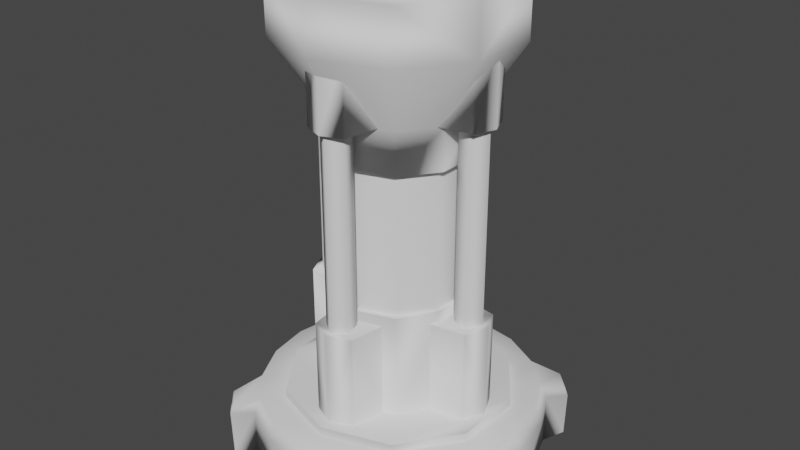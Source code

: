 # Source: Frontiers_Assets_6.blend  (saved by Blender 3.6.13; exported with 4.5.12 LTS)
import bpy
from mathutils import Matrix  # noqa: F401  (used for matrix-valued properties, if any)

bpy.ops.wm.read_factory_settings(use_empty=True)
scene = bpy.context.scene
scene.name = 'Scene'

# ---- collections
col_collection = bpy.data.collections.new('Collection'); scene.collection.children.link(col_collection)
col_mesh_collection = bpy.data.collections.new('Mesh Collection'); scene.collection.children.link(col_mesh_collection)
col_mesh_collection_001 = bpy.data.collections.new('Mesh Collection.001'); scene.collection.children.link(col_mesh_collection_001)

# ---- materials (node trees are filled in below, after node groups)
mat_cmnisl_obj_weightswitcha_body02 = bpy.data.materials.new('cmnisl_obj_weightswitchA_body02')
mat_cmnisl_obj_weightswitcha_body02.use_transparent_shadow = False
mat_cmnisl_obj_weightswitcha_body01 = bpy.data.materials.new('cmnisl_obj_weightswitchA_body01')
mat_cmnisl_obj_weightswitcha_body01.use_transparent_shadow = False

# ---- material node trees

# ---- world
world_world = bpy.data.worlds.new('World'); scene.world = world_world
world_world.use_nodes = True; world_world.node_tree.nodes.clear()
_N = world_world.node_tree.nodes; _L = world_world.node_tree.links
n0 = _N.new('ShaderNodeOutputWorld'); n0.name = 'World Output'; n0.location = (300, 300)
n1 = _N.new('ShaderNodeBackground'); n1.name = 'Background'; n1.location = (10, 300)
n1.inputs[0].default_value = (0.05088, 0.05088, 0.05088, 1.0)
_L.new(n1.outputs[0], n0.inputs[0])
n0.is_active_output = True
world_world.color = (0.05088, 0.05088, 0.05088)
world_world.use_sun_shadow = False
world_world.sun_shadow_jitter_overblur = 0.0

# ---- meshes
me_mesh_001 = bpy.data.meshes.new('Mesh.001')
me_mesh_001.from_pydata([(-0.2936, 0.1619, -0.9035), (-1.288e-07, 0.1619, -0.95), (-0.9035, 0.1619, -0.2936), (-0.95, 0.1619, 1.288e-07), (-1.0, 0.06593, 1.468e-07), (-0.809, -0.3, -0.5878), (-0.8683, -0.3, -0.7545), (-0.9511, 0.06593, -0.309), (-0.309, 0.06593, -0.9511), (-1.468e-07, 0.06593, -1.0), (-0.5878, -0.3, -0.809), (0.9035, 0.1619, -0.2936), (0.95, 0.1619, -1.288e-07), (0.2936, 0.1619, -0.9035), (0.8683, -0.3, -0.7545), (0.8752, 0.01399, -0.7605), (0.809, 0.06593, -0.5878), (0.7545, -0.3, -0.8683), (0.5878, 0.06593, -0.809), (0.7605, 0.01399, -0.8752), (0.309, 0.06593, -0.9511), (0.9511, 0.06593, -0.309), (0.809, -0.3, -0.5878), (0.309, 0.06593, 0.9511), (1.468e-07, 0.06593, 1.0), (0.2936, 0.1619, 0.9035), (1.288e-07, 0.1619, 0.95), (0.9511, 0.06593, 0.309), (0.809, 0.06593, 0.5878), (0.9035, 0.1619, 0.2936), (0.7615, 0.1619, 0.5655), (0.7545, -0.3, 0.8683), (0.809, -0.3, 0.5878), (0.8683, -0.3, 0.7545), (0.8752, 0.01399, 0.7605), (1.0, -0.3, -1.447e-07), (1.0, 0.06593, -1.468e-07), (1.447e-07, -0.3, 1.0), (0.5878, -0.3, 0.809), (-0.9511, 0.06593, 0.309), (-0.9035, 0.1619, 0.2936), (-0.309, 0.06593, 0.9511), (-0.2936, 0.1619, 0.9035), (-0.5655, 0.1619, 0.7615), (-0.8683, -0.3, 0.7545), (-0.809, 0.06593, 0.5878), (-0.5878, 0.06593, 0.809), (-0.7605, 0.01399, 0.8752), (-1.0, -0.3, 1.447e-07), (-0.5878, -0.3, 0.809), (-1.467e-07, 0.1606, -0.7486), (-0.7486, 0.1606, 1.467e-07), (-0.7119, 0.1606, 0.2313), (-0.6056, 0.1606, 0.44), (-0.7615, 0.1619, 0.5655), (-0.44, 0.1606, 0.6056), (1.467e-07, 0.1606, 0.7486), (-0.5878, 0.06593, -0.809), (0.5878, 0.06593, 0.809), (-0.8612, 0.08141, -0.744), (-0.8752, 0.01399, -0.7605), (-0.744, 0.08141, -0.8612), (-0.7605, 0.01399, -0.8752), (-0.7615, 0.1619, -0.5655), (-0.5655, 0.1619, -0.7615), (0.744, 0.08141, -0.8612), (0.8612, 0.08141, -0.744), (0.7615, 0.1619, -0.5655), (0.8612, 0.08141, 0.744), (0.744, 0.08141, 0.8612), (0.7605, 0.01399, 0.8752), (0.5655, 0.1619, 0.7615), (-0.744, 0.08141, 0.8612), (-0.8612, 0.08141, 0.744), (-0.8752, 0.01399, 0.7605), (0.5655, 0.1619, -0.7615), (-0.809, 0.06593, -0.5878), (-0.809, -0.3, 0.5878), (-0.7545, -0.3, 0.8683), (0.5878, -0.3, -0.809), (-0.7545, -0.3, -0.8683), (-1.447e-07, -0.3, -1.0), (-0.6056, 0.1606, -0.44), (-0.7119, 0.1606, -0.2313), (-0.2313, 0.1606, -0.7119), (-0.44, 0.1606, -0.6056), (0.44, 0.1606, -0.6056), (0.2313, 0.1606, -0.7119), (0.7486, 0.1606, -1.467e-07), (0.7119, 0.1606, -0.2313), (0.6056, 0.1606, -0.44), (0.7119, 0.1606, 0.2313), (0.6056, 0.1606, 0.44), (0.2313, 0.1606, 0.7119), (-5.96e-11, 0.1606, -5.294e-24), (0.44, 0.1606, 0.6056), (-0.2313, 0.1606, 0.7119), (0.2515, 1.905, -0.3461), (0.2511, 0.9331, -0.3461), (0.4069, 1.905, -0.1322), (0.4066, 0.9331, -0.1322), (-0.0003252, 0.9331, -0.4278), (-0.2515, 1.905, -0.3461), (-0.2518, 0.9331, -0.3461), (1.341e-07, 1.905, -0.4278), (-0.4069, 1.905, -0.1322), (-0.4072, 0.9331, -0.1322), (-0.4069, 1.905, 0.1322), (-0.4072, 0.9331, 0.1322), (-0.2515, 1.905, 0.3461), (-0.2518, 0.9331, 0.3461), (1.214e-07, 1.905, 0.4278), (-0.0003252, 0.9331, 0.4278), (0.2515, 1.905, 0.3461), (0.2511, 0.9331, 0.3461), (0.4069, 1.905, 0.1322), (0.4066, 0.9331, 0.1322), (-0.2703, 0.9361, 0.3716), (-0.4371, 0.9361, 0.1419), (-0.2703, 0.9361, -0.3716), (-0.4371, 0.9361, -0.1419), (0.2696, 0.9361, 0.3716), (0.4364, 0.9361, -0.1419), (0.2696, 0.9361, -0.3716), (0.4434, 0.1308, -0.1441), (0.274, 0.1308, -0.3772), (-0.0003425, 0.9361, -0.4593), (-1.253e-05, 0.1308, -0.4663), (-0.2741, 0.1308, -0.3772), (-0.4434, 0.1308, -0.1441), (-0.4434, 0.1308, 0.1441), (-0.2741, 0.1308, 0.3772), (-0.0003425, 0.9361, 0.4593), (-1.255e-05, 0.1308, 0.4663), (0.274, 0.1308, 0.3772), (0.4364, 0.9361, 0.1419), (0.4434, 0.1308, 0.1441), (0.4603, 0.2183, -0.6336), (0.7536, 0.05444, -0.2449), (0.4658, 0.05442, -0.6411), (-1.805e-05, 0.2183, -0.7831), (-9.568e-07, 0.05439, -0.7924), (-0.4658, 0.05436, -0.6411), (-0.7448, 0.2183, -0.242), (-0.7536, 0.05434, -0.2449), (-0.7448, 0.2183, 0.242), (-0.7536, 0.05434, 0.2449), (-0.4603, 0.2183, 0.6336), (-0.4658, 0.05436, 0.6411), (-1.808e-05, 0.2183, 0.7831), (-9.804e-07, 0.05439, 0.7924), (0.4603, 0.2183, 0.6336), (0.4658, 0.05442, 0.6411), (0.7536, 0.05444, 0.2449), (-0.4603, 0.2183, -0.6336), (0.2791, 1.9, -0.3842), (0.4516, 1.9, -0.1467), (-0.2791, 2.18, -0.3842), (-0.2791, 1.9, -0.3842), (1.081e-07, 1.9, -0.4749), (-0.4516, 2.18, -0.1467), (-0.4516, 1.9, -0.1467), (-0.4516, 1.9, 0.1467), (-0.2791, 1.9, 0.3842), (9.39e-08, 2.18, 0.4749), (0.4516, 2.18, 0.1467), (0.4516, 1.9, 0.1467), (0.7455, 2.65, 0.2422), (0.7455, 2.65, -0.2422), (0.4516, 2.18, -0.1467), (0.4608, 2.65, 0.6342), (0.2791, 2.18, 0.3842), (1.184e-07, 2.65, 0.7839), (-0.4608, 2.65, 0.6342), (-0.2791, 2.18, 0.3842), (-0.7455, 2.65, 0.2422), (-0.4516, 2.18, 0.1467), (-0.7455, 2.65, -0.2422), (-0.4608, 2.65, -0.6342), (1.417e-07, 2.65, -0.7839), (0.4608, 2.65, -0.6342), (0.2791, 2.18, -0.3842), (1.081e-07, 2.18, -0.4749), (0.7455, 3.0, -0.2422), (1.184e-07, 3.0, 0.7839), (-0.7455, 3.0, 0.2422), (0.4608, 3.0, -0.6342), (1.417e-07, 3.0, -0.7839), (9.39e-08, 1.9, 0.4749), (0.2791, 1.9, 0.3842), (0.4608, 3.0, 0.6342), (-0.4608, 3.0, 0.6342), (-0.4608, 3.0, -0.6342), (-0.7455, 3.0, -0.2422), (0.7448, 0.2183, -0.242), (0.7448, 0.2183, 0.242), (0.7455, 3.0, 0.2422), (0.05904, 2.239, 0.4885), (0.05872, 0.8199, 0.4885), (0.09553, 2.239, 0.6008), (0.0952, 0.82, 0.6008), (-0.05902, 2.239, 0.4885), (-0.0955, 2.239, 0.6008), (-0.09583, 0.8199, 0.6008), (-0.05934, 0.8199, 0.4885), (1.197e-05, 2.239, 0.6702), (-0.0003123, 0.8199, 0.6702), (-0.201, 0.1708, 0.3355), (-0.1538, 0.1708, 0.6388), (0.201, 0.863, 0.3355), (0.201, 0.1708, 0.3355), (0.1538, 0.1708, 0.6388), (5.421e-22, 0.1708, 0.7101), (-0.201, 0.8629, 0.3355), (-0.1538, 0.8629, 0.6388), (0.1538, 0.863, 0.6388), (2.711e-21, 0.863, 0.7101), (0.141, 2.645, 0.6531), (0.141, 2.187, 0.6531), (1.696e-31, 2.722, 0.7101), (-2.511e-31, 2.187, 0.7101), (0.201, 2.187, 0.3355), (-0.141, 2.645, 0.6531), (-0.141, 2.187, 0.6531), (-0.201, 2.187, 0.3355), (0.4885, 0.8199, -0.05872), (0.6008, 2.239, -0.09553), (0.6008, 0.82, -0.0952), (0.4885, 2.239, -0.05904), (0.6008, 2.239, 0.0955), (0.6008, 0.8199, 0.09583), (0.4885, 2.239, 0.05902), (0.4885, 0.8199, 0.05934), (0.6702, 2.239, -1.197e-05), (0.6702, 0.8199, 0.0003123), (0.3355, 0.1708, 0.201), (0.6388, 0.1708, 0.1538), (0.3355, 0.863, -0.201), (0.3355, 0.1708, -0.201), (0.6388, 0.863, -0.1538), (0.6388, 0.1708, -0.1538), (0.7101, 0.1708, -5.294e-24), (0.3355, 0.8629, 0.201), (0.6388, 0.8629, 0.1538), (0.7101, 0.863, -5.294e-24), (0.6531, 2.187, 0.141), (0.6531, 2.645, -0.141), (0.6531, 2.187, -0.141), (0.7101, 2.722, -5.294e-24), (0.7101, 2.187, -7.941e-24), (0.3355, 2.187, -0.201), (0.6531, 2.645, 0.141), (0.3355, 2.187, 0.201), (-0.05904, 2.239, -0.4885), (-0.05872, 0.8199, -0.4885), (-0.09553, 2.239, -0.6008), (-0.0952, 0.82, -0.6008), (0.05934, 0.8199, -0.4885), (0.0955, 2.239, -0.6008), (0.09583, 0.8199, -0.6008), (0.05902, 2.239, -0.4885), (-1.197e-05, 2.239, -0.6702), (0.0003123, 0.8199, -0.6702), (0.1538, 0.8629, -0.6388), (0.201, 0.1708, -0.3355), (0.1538, 0.1708, -0.6388), (-0.201, 0.863, -0.3355), (-0.201, 0.1708, -0.3355), (-0.1538, 0.1708, -0.6388), (4.023e-16, 0.863, -0.7101), (4.023e-16, 0.1708, -0.7101), (0.201, 0.8629, -0.3355), (-0.1538, 0.863, -0.6388), (0.141, 2.187, -0.6531), (-0.141, 2.645, -0.6531), (-0.141, 2.187, -0.6531), (4.023e-16, 2.722, -0.7101), (4.023e-16, 2.187, -0.7101), (-0.201, 2.187, -0.3355), (0.201, 2.187, -0.3355), (0.141, 2.645, -0.6531), (-0.4885, 2.239, 0.05904), (-0.4885, 0.8199, 0.05872), (-0.6008, 2.239, 0.09553), (-0.6008, 0.82, 0.0952), (-0.4885, 2.239, -0.05902), (-0.4885, 0.8199, -0.05934), (-0.6008, 2.239, -0.0955), (-0.6008, 0.8199, -0.09583), (-0.6702, 2.239, 1.197e-05), (-0.6702, 0.8199, -0.0003123), (-0.3355, 0.8629, -0.201), (-0.6388, 0.8629, -0.1538), (-0.3355, 0.1708, -0.201), (-0.6388, 0.1708, -0.1538), (-0.3355, 0.863, 0.201), (-0.3355, 0.1708, 0.201), (-0.6388, 0.1708, 0.1538), (-0.7101, 0.863, -5.294e-24), (-0.7101, 0.1708, -5.294e-24), (-0.6388, 0.863, 0.1538), (-0.6531, 2.187, -0.141), (-0.6531, 2.645, 0.141), (-0.6531, 2.187, 0.141), (-0.7101, 2.722, -5.294e-24), (-0.7101, 2.187, -7.941e-24), (-0.3355, 2.187, 0.201), (-0.6531, 2.645, -0.141), (-0.3355, 2.187, -0.201)], [], [(51, 94, 83), (26, 24, 23, 25), (1, 9, 8, 0), (89, 88, 12, 11), (67, 90, 89, 11), (43, 55, 53, 54), (301, 308, 306, 303), (28, 27, 29, 30), (50, 87, 13, 1), (20, 9, 1, 13), (16, 22, 14, 15), (33, 34, 70, 31), (78, 49, 46, 47), (4, 7, 48), (38, 58, 23, 37), (9, 81, 8), (77, 45, 39, 48), (3, 4, 39, 40), (58, 71, 25, 23), (93, 56, 26, 25), (75, 13, 87, 86), (58, 38, 31, 70), (95, 93, 25, 71), (45, 54, 40, 39), (56, 96, 42, 26), (41, 24, 26, 42), (17, 79, 18, 19), (78, 47, 74, 44), (6, 5, 76, 60), (9, 20, 81), (32, 35, 27, 28), (36, 35, 21), (10, 57, 8, 81), (12, 36, 21, 11), (18, 20, 13, 75), (40, 52, 51, 3), (29, 91, 92, 30), (63, 82, 85, 64), (42, 96, 55, 43), (57, 64, 0, 8), (3, 51, 83, 2), (4, 3, 2, 7), (45, 77, 44, 74), (17, 19, 15, 14), (239, 237, 242, 243), (36, 27, 35), (49, 37, 41, 46), (24, 37, 23), (22, 16, 21, 35), (27, 36, 12, 29), (46, 41, 42, 43), (182, 179, 180, 181), (85, 84, 0, 64), (75, 86, 90, 67), (2, 83, 82, 63), (76, 7, 2, 63), (84, 50, 1, 0), (30, 92, 95, 71), (57, 10, 80, 62), (117, 118, 130, 131), (33, 32, 28, 34), (24, 41, 37), (5, 48, 7, 76), (4, 48, 39), (15, 19, 65, 66), (59, 60, 63), (54, 73, 72, 43), (63, 60, 76), (62, 61, 57), (57, 61, 64), (16, 67, 11, 21), (65, 19, 75), (64, 61, 59, 63), (75, 19, 18), (15, 66, 16), (16, 66, 67), (74, 47, 72, 73), (68, 34, 30), (67, 66, 65, 75), (30, 34, 28), (70, 69, 58), (58, 69, 71), (62, 60, 59, 61), (72, 47, 43), (147, 149, 140, 154), (43, 47, 46), (74, 73, 45), (45, 73, 54), (33, 31, 38, 32), (78, 44, 77, 49), (166, 156, 169, 165), (163, 161, 158, 188), (79, 81, 20, 18), (14, 22, 79, 17), (83, 94, 82), (85, 94, 84), (84, 94, 50), (82, 94, 85), (50, 94, 87), (87, 94, 86), (90, 94, 89), (89, 94, 88), (86, 94, 90), (88, 94, 91), (91, 94, 92), (95, 94, 93), (93, 94, 56), (92, 94, 95), (56, 94, 96), (96, 94, 55), (53, 94, 52), (52, 94, 51), (55, 94, 53), (225, 232, 231, 228), (108, 110, 109, 107), (110, 112, 111, 109), (156, 155, 181, 169), (203, 206, 205, 202), (101, 103, 102, 104), (254, 257, 260, 253), (103, 106, 105, 102), (159, 182, 181, 155), (114, 116, 115, 113), (101, 104, 97, 98), (119, 118, 117), (120, 118, 119), (137, 140, 149, 151), (121, 122, 123), (135, 122, 121), (119, 126, 127, 128), (125, 123, 122, 124), (121, 132, 133, 134), (120, 119, 128, 129), (146, 145, 143, 144), (127, 126, 123, 125), (118, 120, 129, 130), (136, 124, 122, 135), (132, 117, 131, 133), (135, 121, 134, 136), (70, 34, 68, 69), (141, 140, 137, 139), (151, 149, 150, 152), (139, 137, 194, 138), (194, 195, 153, 138), (195, 151, 152, 153), (147, 145, 146, 148), (142, 154, 140, 141), (144, 143, 154, 142), (149, 147, 148, 150), (154, 145, 147), (143, 145, 154), (80, 10, 5, 6), (151, 194, 137), (195, 194, 151), (163, 188, 164, 174), (161, 162, 176, 160), (189, 166, 165, 171), (236, 243, 242, 235), (106, 108, 107, 105), (187, 179, 178, 192), (183, 196, 167, 168), (116, 100, 99, 115), (159, 189, 188, 158), (193, 177, 175, 185), (54, 53, 52, 40), (173, 175, 176, 174), (167, 170, 171, 165), (190, 170, 167, 196), (158, 161, 160, 157), (188, 189, 171, 164), (162, 163, 174, 176), (175, 177, 160, 176), (186, 183, 168, 180), (170, 172, 164, 171), (169, 168, 167, 165), (187, 186, 180, 179), (181, 180, 168, 169), (191, 173, 172, 184), (177, 178, 157, 160), (185, 175, 173, 191), (178, 179, 182, 157), (159, 158, 157, 182), (172, 173, 174, 164), (192, 178, 177, 193), (161, 163, 162), (189, 159, 155), (155, 156, 189), (189, 156, 166), (121, 123, 126, 132), (132, 126, 119, 117), (284, 282, 281, 283), (262, 256, 255, 261), (230, 234, 233, 229), (257, 259, 258, 260), (294, 292, 291, 293), (270, 269, 263, 265), (272, 269, 270, 268), (267, 266, 272, 268), (88, 91, 29, 12), (215, 214, 216), (223, 218, 220), (277, 275, 274, 276), (249, 247, 246, 248), (217, 218, 221), (273, 277, 276, 280), (224, 223, 222), (256, 254, 253, 255), (290, 284, 283, 289), (259, 262, 261, 258), (286, 288, 287, 285), (282, 286, 285, 281), (208, 214, 213, 207), (299, 298, 292, 294), (300, 298, 299, 297), (227, 225, 228, 226), (272, 266, 271, 263), (239, 243, 244), (245, 247, 249), (273, 279, 278, 275), (223, 220, 219, 222), (246, 247, 250), (301, 305, 304, 307), (252, 245, 251), (200, 198, 197, 199), (112, 114, 113, 111), (288, 290, 289, 287), (215, 216, 212, 211), (198, 204, 201, 197), (296, 295, 300, 297), (241, 244, 243, 236), (212, 216, 214, 208), (238, 237, 239, 240), (300, 295, 291, 292), (272, 263, 269), (273, 275, 277), (223, 224, 221, 218), (305, 303, 302, 304), (274, 275, 278), (245, 249, 248, 251), (279, 273, 280), (232, 230, 229, 231), (206, 200, 199, 205), (234, 227, 226, 233), (204, 203, 202, 201), (6, 60, 62, 80), (265, 263, 271, 264), (239, 244, 241, 240), (100, 98, 97, 99), (210, 209, 215, 211), (215, 209, 213, 214), (300, 292, 298), (301, 303, 305), (245, 252, 250, 247), (220, 218, 217, 219), (302, 303, 306), (71, 69, 68, 30), (308, 301, 307), (184, 172, 170, 190), (37, 49, 77, 48, 5, 10, 81, 79, 22, 35, 32, 38), (191, 184, 190, 196, 183, 186, 187, 192, 193, 185)])
me_mesh_001.polygons.foreach_set('use_smooth', [True] * 260)
me_mesh_001.polygons.foreach_set('material_index', [0, 0, 0, 0, 0, 0, 1, 0, 0, 0, 0, 0, 0, 0, 0, 0, 0, 0, 0, 0, 0, 0, 0, 0, 0, 0, 0, 0, 0, 0, 0, 0, 0, 0, 0, 0, 0, 0, 0, 0, 0, 0, 0, 0, 1, 0, 0, 0, 0, 0, 0, 1, 0, 0, 0, 0, 0, 0, 0, 1, 0, 0, 0, 0, 0, 0, 0, 0, 0, 0, 0, 0, 0, 0, 0, 0, 0, 0, 0, 0, 0, 0, 0, 0, 1, 0, 0, 0, 0, 0, 1, 1, 0, 0, 0, 0, 0, 0, 0, 0, 0, 0, 0, 0, 0, 0, 0, 0, 0, 0, 0, 0, 0, 1, 1, 1, 1, 1, 1, 1, 1, 1, 1, 1, 1, 1, 1, 1, 1, 1, 1, 1, 1, 1, 1, 1, 1, 1, 1, 0, 1, 1, 1, 1, 1, 1, 1, 1, 1, 1, 1, 0, 1, 1, 1, 1, 1, 1, 1, 1, 1, 1, 1, 1, 0, 1, 1, 1, 1, 1, 1, 1, 1, 1, 1, 1, 1, 1, 1, 1, 1, 1, 1, 1, 1, 1, 1, 1, 1, 1, 1, 1, 1, 1, 1, 1, 1, 1, 0, 1, 1, 1, 1, 1, 1, 1, 1, 1, 1, 1, 1, 1, 1, 1, 1, 1, 1, 1, 1, 1, 1, 1, 1, 1, 1, 1, 1, 1, 1, 1, 1, 1, 1, 1, 1, 1, 1, 1, 1, 1, 1, 1, 1, 1, 0, 1, 1, 1, 1, 1, 1, 1, 1, 1, 1, 0, 1, 1, 0, 1])
_uv = me_mesh_001.uv_layers.new(name='Float2')
_uv.uv.foreach_set('vector', [0.6338, 0.3306, 0.6587, 0.3306, 0.6353, 0.3384, 0.004887, 0.1763, 0.004883, 0.1055, 0.209, 0.1055, 0.2089, 0.1763, -0.9951, 0.1763, -0.9951, 0.1055, -0.791, 0.1055, -0.791, 0.1763, -0.791, 0.5679, -0.9951, 0.5679, -0.9951, 0.4438, -0.791, 0.4438, -0.5957, 0.4438, -0.5957, 0.5679, -0.791, 0.5679, -0.791, 0.4438, 0.6001, 0.4438, 0.6001, 0.5679, 0.4043, 0.5679, 0.4045, 0.4438, 0.9131, 0.5884, 0.9893, 0.5745, 0.9893, 0.6716, 0.9131, 0.6577, 0.6001, 0.1064, 0.791, 0.1064, 0.791, 0.1768, 0.6001, 0.1763, -0.004883, 0.5681, -0.209, 0.5679, -0.209, 0.4438, -0.004883, 0.4438, -0.209, 0.3735, -0.004887, 0.3735, -0.004883, 0.4438, -0.209, 0.4438, -0.5962, 0.06348, -0.5962, 0.004883, -0.5244, 0.004883, -0.5244, 0.06348, 0.5283, 0.004883, 0.5283, 0.06348, 0.4756, 0.06348, 0.4756, 0.004883, -0.4717, 0.004883, -0.4001, 0.004883, -0.4001, 0.06348, -0.4717, 0.06348, -0.004887, 0.06396, -0.209, 0.06396, -0.004879, 0.004883, 0.4038, 0.004883, 0.4038, 0.06348, 0.209, 0.06396, 0.004879, 0.004883, -0.9951, 0.06396, -0.9951, 0.004883, -0.791, 0.06396, -0.5962, 0.004883, -0.5962, 0.06348, -0.791, 0.06396, -0.9951, 0.004883, 0.004887, 0.4438, 0.004883, 0.373, 0.209, 0.373, 0.2089, 0.4438, 0.4038, 0.106, 0.4045, 0.1763, 0.2089, 0.1763, 0.209, 0.1055, 0.2089, 0.3008, 0.004887, 0.3008, 0.004887, 0.1763, 0.2089, 0.1763, -0.4001, 0.4438, -0.209, 0.4438, -0.209, 0.5679, -0.4001, 0.5679, 0.4038, 0.06348, 0.4038, 0.004883, 0.4756, 0.004883, 0.4756, 0.06348, 0.4043, 0.3008, 0.2089, 0.3008, 0.2089, 0.1763, 0.4045, 0.1763, 0.4045, 0.373, 0.4045, 0.4438, 0.2089, 0.4438, 0.209, 0.373, 0.9951, 0.5681, 0.791, 0.5679, 0.791, 0.4438, 0.9951, 0.4438, 0.791, 0.3735, 0.9951, 0.3735, 0.9951, 0.4438, 0.791, 0.4438, -0.4717, 0.004883, -0.4001, 0.004883, -0.4001, 0.06348, -0.4717, 0.06348, -0.4717, 0.004883, -0.4717, 0.06348, -0.5244, 0.06348, -0.5244, 0.004883, -0.4717, 0.004883, -0.4001, 0.004883, -0.4001, 0.06348, -0.4717, 0.06348, -0.004887, 0.06396, -0.209, 0.06396, -0.004883, 0.004883, 0.6001, 0.004883, 0.9951, 0.004883, 0.791, 0.06396, 0.6001, 0.06348, -0.9951, 0.06396, -0.9951, 0.004883, -0.791, 0.06396, -0.5962, 0.004883, -0.5962, 0.06348, -0.791, 0.06396, -0.9951, 0.004883, -0.9951, 0.4438, -0.9951, 0.373, -0.791, 0.373, -0.791, 0.4438, -0.4001, 0.3735, -0.209, 0.3735, -0.209, 0.4438, -0.4001, 0.4438, 0.2089, 0.4438, 0.2089, 0.5679, 0.004887, 0.5679, 0.004887, 0.4438, 0.791, 0.1768, 0.791, 0.3008, 0.6001, 0.3008, 0.6001, 0.1763, -0.4001, 0.1763, -0.4001, 0.3008, -0.5957, 0.3008, -0.5957, 0.1763, 0.791, 0.4438, 0.791, 0.5679, 0.6001, 0.5679, 0.6001, 0.4438, -0.5962, 0.106, -0.5957, 0.1763, -0.791, 0.1763, -0.791, 0.1055, -0.004883, 0.1768, -0.004883, 0.3008, -0.209, 0.3008, -0.209, 0.1768, -0.004887, 0.106, -0.004883, 0.1768, -0.209, 0.1768, -0.209, 0.1064, -0.5962, 0.06348, -0.5962, 0.004883, -0.5244, 0.004883, -0.5244, 0.06348, -0.4717, 0.004883, -0.4717, 0.06348, -0.5244, 0.06348, -0.5244, 0.004883, 0.7163, 0.6624, 0.6401, 0.6755, 0.6401, 0.5784, 0.7163, 0.5913, 0.9951, 0.06396, 0.791, 0.06396, 0.9951, 0.004883, -0.4001, 0.004883, -0.004883, 0.004883, -0.209, 0.06396, -0.4001, 0.06348, 0.004883, 0.06396, 0.004879, 0.004883, 0.209, 0.06396, -0.5962, 0.004883, -0.5962, 0.06348, -0.791, 0.06396, -0.9951, 0.004883, 0.791, 0.1064, 0.9951, 0.106, 0.9951, 0.1768, 0.791, 0.1768, 0.6001, 0.3735, 0.791, 0.3735, 0.791, 0.4438, 0.6001, 0.4438, 0.8242, 0.01123, 0.8242, 0.1543, 0.7437, 0.1543, 0.7437, 0.01123, -0.5957, 0.3008, -0.791, 0.3008, -0.791, 0.1763, -0.5957, 0.1763, -0.4001, 0.4438, -0.4001, 0.5679, -0.5957, 0.5679, -0.5957, 0.4438, -0.209, 0.1768, -0.209, 0.3008, -0.4001, 0.3008, -0.4001, 0.1763, -0.4001, 0.1064, -0.209, 0.1064, -0.209, 0.1768, -0.4001, 0.1763, -0.791, 0.3008, -0.9951, 0.3008, -0.9951, 0.1763, -0.791, 0.1763, 0.6001, 0.1763, 0.6001, 0.3008, 0.4043, 0.3008, 0.4045, 0.1763, -0.5962, 0.06348, -0.5962, 0.004883, -0.5244, 0.004883, -0.5244, 0.06348, 0.2566, 0.4536, 0.1963, 0.4536, 0.1963, 0.2749, 0.2566, 0.2749, 0.5283, 0.004883, 0.6001, 0.004883, 0.6001, 0.06348, 0.5283, 0.06348, -0.004887, 0.06396, -0.209, 0.06396, -0.004883, 0.004883, -0.4001, 0.004883, -0.004879, 0.004883, -0.209, 0.06396, -0.4001, 0.06348, -0.9951, 0.06396, -0.9951, 0.004883, -0.791, 0.06396, -0.582, 0.6267, -0.4275, 0.6267, -0.437, 0.687, -0.5649, 0.6899, 0.8916, 0.6597, 0.9009, 0.5994, 0.9585, 0.8353, 0.3743, 0.8632, 0.4348, 0.6899, 0.563, 0.687, 0.6299, 0.8628, 0.9585, 0.8353, 0.9009, 0.5994, 0.9976, 0.7424, 0.7466, 0.5994, 0.7637, 0.6624, 0.6606, 0.7461, 0.6606, 0.7461, 0.7637, 0.6624, 0.7026, 0.8357, -0.5962, 0.373, -0.5957, 0.4438, -0.791, 0.4438, -0.791, 0.373, -0.437, 0.687, -0.4275, 0.6267, -0.3701, 0.8628, 0.7026, 0.8357, 0.7637, 0.6624, 0.8916, 0.6597, 0.9585, 0.8353, -0.3701, 0.8628, -0.4275, 0.6267, -0.3311, 0.77, -0.582, 0.6267, -0.5649, 0.6899, -0.668, 0.7736, -0.668, 0.7736, -0.5649, 0.6899, -0.626, 0.8632, 0.418, 0.6267, 0.5723, 0.6267, 0.563, 0.687, 0.4348, 0.6899, 0.2327, 0.6597, 0.2421, 0.5994, 0.2996, 0.8353, -0.626, 0.8632, -0.5649, 0.6899, -0.437, 0.687, -0.3701, 0.8628, 0.2996, 0.8353, 0.2421, 0.5994, 0.3386, 0.7424, 0.08765, 0.5994, 0.1046, 0.6624, 0.001791, 0.7461, 0.001791, 0.7461, 0.1046, 0.6624, 0.04388, 0.8357, 0.7466, 0.5994, 0.9009, 0.5994, 0.8916, 0.6597, 0.7637, 0.6624, 0.563, 0.687, 0.5723, 0.6267, 0.6299, 0.8628, 0.9131, 0.5293, 0.8374, 0.5693, 0.7905, 0.2964, 0.875, 0.3086, 0.6299, 0.8628, 0.5723, 0.6267, 0.6689, 0.77, 0.418, 0.6267, 0.4348, 0.6899, 0.332, 0.7736, 0.332, 0.7736, 0.4348, 0.6899, 0.3743, 0.8632, 0.109, 0.06641, 0.1071, 0.06836, 0.1042, 0.06738, 0.108, 0.06348, 0.08087, 0.06836, 0.07892, 0.06641, 0.07996, 0.06348, 0.0838, 0.06738, 0.4377, 0.6951, 0.498, 0.6951, 0.498, 0.7585, 0.4377, 0.7585, 0.7339, 0.5427, 0.6846, 0.3906, 0.7339, 0.3228, 0.814, 0.5686, -0.4001, 0.004883, -0.004883, 0.004883, -0.209, 0.06396, -0.4001, 0.06348, 0.109, 0.04053, 0.108, 0.04346, 0.1042, 0.03955, 0.1071, 0.03857, 0.6353, 0.3384, 0.6587, 0.3306, 0.6387, 0.3452, 0.644, 0.3506, 0.6587, 0.3306, 0.6509, 0.354, 0.6509, 0.354, 0.6587, 0.3306, 0.6587, 0.3555, 0.6387, 0.3452, 0.6587, 0.3306, 0.644, 0.3506, 0.6587, 0.3555, 0.6587, 0.3306, 0.6665, 0.354, 0.6665, 0.354, 0.6587, 0.3306, 0.6733, 0.3506, 0.6787, 0.3452, 0.6587, 0.3306, 0.6826, 0.3384, 0.6826, 0.3384, 0.6587, 0.3306, 0.6836, 0.3306, 0.6733, 0.3506, 0.6587, 0.3306, 0.6787, 0.3452, 0.6836, 0.3306, 0.6587, 0.3306, 0.6826, 0.3228, 0.6826, 0.3228, 0.6587, 0.3306, 0.6787, 0.3159, 0.6733, 0.3105, 0.6587, 0.3306, 0.6665, 0.3066, 0.6665, 0.3066, 0.6587, 0.3306, 0.6587, 0.3057, 0.6787, 0.3159, 0.6587, 0.3306, 0.6733, 0.3105, 0.6587, 0.3057, 0.6587, 0.3306, 0.6509, 0.3066, 0.6509, 0.3066, 0.6587, 0.3306, 0.644, 0.3105, 0.6387, 0.3159, 0.6587, 0.3306, 0.6353, 0.3228, 0.6353, 0.3228, 0.6587, 0.3306, 0.6338, 0.3306, 0.644, 0.3105, 0.6587, 0.3306, 0.6387, 0.3159, 0.397, 0.9603, 0.397, 0.8065, 0.01536, 0.8065, 0.01536, 0.9603, 0.1963, 0.4604, 0.2566, 0.4604, 0.2566, 0.6858, 0.1963, 0.6858, 0.2566, 0.4604, 0.3169, 0.4604, 0.3169, 0.6858, 0.2566, 0.6858, 0.498, 0.6951, 0.5581, 0.6951, 0.5581, 0.7585, 0.498, 0.7585, 0.397, 0.845, 0.397, 0.8834, 0.01536, 0.8834, 0.01536, 0.845, 0.01536, 0.4604, 0.07568, 0.4604, 0.07568, 0.6858, 0.01536, 0.6858, 0.397, 0.9603, 0.397, 0.8065, 0.01536, 0.8065, 0.01536, 0.9603, 0.07568, 0.4604, 0.136, 0.4604, 0.136, 0.6858, 0.07568, 0.6858, 0.6187, 0.6951, 0.6187, 0.7585, 0.5581, 0.7585, 0.5581, 0.6951, 0.3772, 0.4604, 0.4377, 0.4604, 0.4377, 0.6858, 0.3772, 0.6858, 0.6187, 0.4604, 0.6187, 0.6858, 0.5581, 0.6858, 0.5581, 0.4604, 0.7339, 0.543, 0.6841, 0.3906, 0.7339, 0.3223, 0.6841, 0.4746, 0.6841, 0.3906, 0.7339, 0.543, 0.7148, 0.3359, 0.7905, 0.2964, 0.8374, 0.5693, 0.7524, 0.5569, 0.894, 0.3223, 0.9434, 0.4746, 0.894, 0.543, 0.9434, 0.3906, 0.9434, 0.4746, 0.894, 0.3223, 0.07568, 0.4536, 0.01559, 0.4536, 0.01535, 0.2749, 0.07568, 0.2749, 0.5581, 0.2749, 0.5581, 0.4536, 0.498, 0.4536, 0.498, 0.2749, 0.3772, 0.4536, 0.3169, 0.4536, 0.3169, 0.2749, 0.3772, 0.2749, 0.136, 0.4536, 0.07568, 0.4536, 0.07568, 0.2749, 0.136, 0.2749, 0.9897, 0.458, 0.9507, 0.4526, 0.9365, 0.3682, 0.9712, 0.3501, 0.6187, 0.2749, 0.6182, 0.4536, 0.5581, 0.4536, 0.5581, 0.2749, 0.1963, 0.4536, 0.136, 0.4536, 0.136, 0.2749, 0.1963, 0.2749, 0.4377, 0.2749, 0.498, 0.2749, 0.498, 0.4536, 0.4377, 0.4536, 0.3169, 0.4536, 0.2566, 0.4536, 0.2566, 0.2749, 0.3169, 0.2749, 0.4377, 0.4536, 0.3772, 0.4536, 0.3772, 0.2749, 0.4377, 0.2749, 0.08765, 0.5994, 0.2421, 0.5994, 0.2327, 0.6597, 0.1046, 0.6624, 0.7837, 0.2578, 0.7905, 0.2964, 0.7148, 0.3359, 0.6865, 0.3086, 0.7524, 0.5569, 0.8374, 0.5693, 0.8438, 0.6077, 0.7354, 0.592, 0.6865, 0.3086, 0.7148, 0.3359, 0.6768, 0.4126, 0.6382, 0.4072, 0.6768, 0.4126, 0.6914, 0.4971, 0.6567, 0.5156, 0.6382, 0.4072, 0.6914, 0.4971, 0.7524, 0.5569, 0.7354, 0.592, 0.6567, 0.5156, 0.9131, 0.5293, 0.9507, 0.4526, 0.9897, 0.458, 0.9409, 0.5566, 0.8921, 0.2734, 0.875, 0.3086, 0.7905, 0.2964, 0.7837, 0.2578, 0.9712, 0.3501, 0.9365, 0.3682, 0.875, 0.3086, 0.8921, 0.2734, 0.8374, 0.5693, 0.9131, 0.5293, 0.9409, 0.5566, 0.8438, 0.6077, 0.875, 0.3086, 0.9507, 0.4526, 0.9131, 0.5293, 0.9365, 0.3682, 0.9507, 0.4526, 0.875, 0.3086, 0.08087, 0.03857, 0.0838, 0.03955, 0.07996, 0.04346, 0.07892, 0.04053, 0.7524, 0.5569, 0.6768, 0.4126, 0.7148, 0.3359, 0.6914, 0.4971, 0.6768, 0.4126, 0.7524, 0.5569, 0.2566, 0.6951, 0.3169, 0.6951, 0.3169, 0.7585, 0.2566, 0.7585, 0.136, 0.6951, 0.1963, 0.6951, 0.1963, 0.7585, 0.136, 0.7585, 0.3772, 0.6951, 0.4377, 0.6951, 0.4377, 0.7585, 0.3772, 0.7585, 0.4832, 0.7874, 0.4832, 0.9795, 0.4133, 0.9795, 0.4133, 0.7874, 0.136, 0.4604, 0.1963, 0.4604, 0.1963, 0.6858, 0.136, 0.6858, 0.01501, 0.2437, 0.01504, 0.1543, 0.09607, 0.1543, 0.09607, 0.2437, 0.6626, 0.2437, 0.5815, 0.2437, 0.5815, 0.1543, 0.6665, 0.1543, 0.4377, 0.4604, 0.498, 0.4604, 0.498, 0.6858, 0.4377, 0.6858, 0.814, 0.2969, 0.8936, 0.5427, 0.814, 0.5686, 0.7339, 0.3228, 0.177, 0.2437, 0.177, 0.1543, 0.262, 0.1543, 0.262, 0.2437, 0.4045, 0.4438, 0.4043, 0.5679, 0.2089, 0.5679, 0.2089, 0.4438, 0.3389, 0.1543, 0.262, 0.1543, 0.262, 0.01123, 0.3389, 0.01123, 0.5815, 0.1543, 0.5005, 0.1543, 0.5005, 0.01123, 0.5815, 0.01123, 0.5005, 0.2437, 0.5005, 0.1543, 0.5815, 0.1543, 0.5815, 0.2437, 0.07568, 0.6951, 0.136, 0.6951, 0.136, 0.7585, 0.07568, 0.7585, 0.3169, 0.6951, 0.3772, 0.6951, 0.3772, 0.7585, 0.3169, 0.7585, 0.1963, 0.6951, 0.2566, 0.6951, 0.2566, 0.7585, 0.1963, 0.7585, 0.262, 0.1543, 0.177, 0.1543, 0.177, 0.01123, 0.262, 0.01123, 0.7437, 0.2437, 0.6626, 0.2437, 0.6665, 0.1543, 0.7437, 0.1543, 0.5005, 0.1543, 0.4377, 0.1543, 0.4377, 0.01123, 0.5005, 0.01123, 0.6665, 0.01123, 0.6665, 0.1543, 0.5815, 0.1543, 0.5815, 0.01123, 0.8247, 0.2437, 0.7437, 0.2437, 0.7437, 0.1543, 0.8242, 0.1543, 0.7437, 0.01123, 0.7437, 0.1543, 0.6665, 0.1543, 0.6665, 0.01123, 0.3389, 0.2437, 0.3389, 0.1543, 0.4377, 0.1543, 0.4373, 0.2437, 0.177, 0.1543, 0.09607, 0.1543, 0.09607, 0.01123, 0.177, 0.01123, 0.262, 0.2437, 0.262, 0.1543, 0.3389, 0.1543, 0.3389, 0.2437, 0.09607, 0.1543, 0.01504, 0.1543, 0.0269, 0.01123, 0.09607, 0.01123, 0.01535, 0.6951, 0.07568, 0.6951, 0.07568, 0.7585, 0.01536, 0.7585, 0.4377, 0.1543, 0.3389, 0.1543, 0.3389, 0.01123, 0.4377, 0.01123, 0.09607, 0.2437, 0.09607, 0.1543, 0.177, 0.1543, 0.177, 0.2437, 0.6846, 0.3906, 0.7339, 0.5427, 0.6846, 0.4746, 0.8936, 0.5427, 0.814, 0.2969, 0.8936, 0.3228, 0.8936, 0.3228, 0.9429, 0.3906, 0.8936, 0.5427, 0.8936, 0.5427, 0.9429, 0.3906, 0.9429, 0.4746, 0.894, 0.3223, 0.894, 0.543, 0.814, 0.5688, 0.814, 0.2964, 0.814, 0.2964, 0.814, 0.5688, 0.7339, 0.543, 0.7339, 0.3223, 0.397, 0.9218, 0.397, 0.9603, 0.01536, 0.9603, 0.01535, 0.9218, 0.397, 0.8834, 0.397, 0.9218, 0.01535, 0.9218, 0.01536, 0.8834, 0.397, 0.845, 0.397, 0.8834, 0.01536, 0.8834, 0.01536, 0.845, 0.397, 0.8065, 0.397, 0.845, 0.01536, 0.845, 0.01536, 0.8065, 0.4832, 0.7874, 0.4832, 0.9795, 0.4133, 0.9795, 0.4133, 0.7874, 0.522, 0.7874, 0.522, 0.9795, 0.4832, 0.9795, 0.4832, 0.7874, 0.561, 0.9795, 0.522, 0.9795, 0.522, 0.7874, 0.561, 0.7874, 0.6304, 0.7874, 0.6304, 0.9795, 0.561, 0.9795, 0.561, 0.7874, 0.9951, 0.3008, 0.791, 0.3008, 0.791, 0.1768, 0.9951, 0.1768, 0.7163, 0.6624, 0.7163, 0.5913, 0.7305, 0.627, 0.9131, 0.5884, 0.9131, 0.6577, 0.8989, 0.623, 0.9858, 0.1416, 0.9858, 0.1787, 0.8662, 0.1787, 0.8462, 0.1416, 0.9858, 0.1416, 0.9858, 0.1787, 0.8662, 0.1787, 0.8462, 0.1416, 0.8662, 0.1787, 0.9858, 0.1787, 0.9858, 0.2666, 0.9858, 0.104, 0.9858, 0.1416, 0.8462, 0.1416, 0.8662, 0.104, 0.9858, 0.01611, 0.9858, 0.104, 0.8662, 0.104, 0.397, 0.9218, 0.397, 0.9603, 0.01536, 0.9603, 0.01535, 0.9218, 0.397, 0.8834, 0.397, 0.9218, 0.01535, 0.9218, 0.01536, 0.8834, 0.397, 0.845, 0.397, 0.8834, 0.01536, 0.8834, 0.01536, 0.845, 0.397, 0.8065, 0.397, 0.845, 0.01536, 0.845, 0.01536, 0.8065, 0.397, 0.9603, 0.397, 0.8065, 0.01536, 0.8065, 0.01536, 0.9603, 0.4832, 0.7874, 0.4832, 0.9795, 0.4133, 0.9795, 0.4133, 0.7874, 0.522, 0.7874, 0.522, 0.9795, 0.4832, 0.9795, 0.4832, 0.7874, 0.561, 0.9795, 0.522, 0.9795, 0.522, 0.7874, 0.561, 0.7874, 0.397, 0.9218, 0.397, 0.9603, 0.01536, 0.9603, 0.01535, 0.9218, 0.7163, 0.6624, 0.6401, 0.6755, 0.6401, 0.5784, 0.7163, 0.5913, 0.7163, 0.6624, 0.7163, 0.5913, 0.7305, 0.627, 0.9131, 0.5884, 0.9131, 0.6577, 0.8989, 0.623, 0.9131, 0.5884, 0.9893, 0.5745, 0.9893, 0.6716, 0.9131, 0.6577, 0.9858, 0.104, 0.9858, 0.1416, 0.8462, 0.1416, 0.8662, 0.104, 0.8662, 0.1787, 0.9858, 0.1787, 0.9858, 0.2666, 0.9858, 0.104, 0.9858, 0.1416, 0.8462, 0.1416, 0.8662, 0.104, 0.9858, 0.01611, 0.9858, 0.104, 0.8662, 0.104, 0.397, 0.9218, 0.397, 0.9603, 0.01536, 0.9603, 0.01535, 0.9218, 0.3169, 0.4604, 0.3772, 0.4604, 0.3772, 0.6858, 0.3169, 0.6858, 0.397, 0.845, 0.397, 0.8834, 0.01536, 0.8834, 0.01536, 0.845, 0.561, 0.9795, 0.522, 0.9795, 0.522, 0.7874, 0.561, 0.7874, 0.397, 0.9603, 0.397, 0.8065, 0.01536, 0.8065, 0.01536, 0.9603, 0.6304, 0.7874, 0.6304, 0.9795, 0.561, 0.9795, 0.561, 0.7874, 0.522, 0.7874, 0.522, 0.9795, 0.4832, 0.9795, 0.4832, 0.7874, 0.522, 0.7874, 0.522, 0.9795, 0.4832, 0.9795, 0.4832, 0.7874, 0.6304, 0.7874, 0.6304, 0.9795, 0.561, 0.9795, 0.561, 0.7874, 0.7163, 0.6624, 0.6401, 0.6755, 0.6401, 0.5784, 0.7163, 0.5913, 0.7163, 0.6624, 0.7163, 0.5913, 0.7305, 0.627, 0.9131, 0.5884, 0.9131, 0.6577, 0.8989, 0.623, 0.9131, 0.5884, 0.9893, 0.5745, 0.9893, 0.6716, 0.9131, 0.6577, 0.9858, 0.1416, 0.9858, 0.1787, 0.8662, 0.1787, 0.8462, 0.1416, 0.8662, 0.1787, 0.9858, 0.1787, 0.9858, 0.2666, 0.9858, 0.104, 0.9858, 0.1416, 0.8462, 0.1416, 0.8662, 0.104, 0.9858, 0.01611, 0.9858, 0.104, 0.8662, 0.104, 0.397, 0.8065, 0.397, 0.845, 0.01536, 0.845, 0.01536, 0.8065, 0.397, 0.8834, 0.397, 0.9218, 0.01535, 0.9218, 0.01536, 0.8834, 0.397, 0.8834, 0.397, 0.9218, 0.01535, 0.9218, 0.01536, 0.8834, 0.397, 0.8065, 0.397, 0.845, 0.01536, 0.845, 0.01536, 0.8065, -0.4717, 0.004883, -0.4717, 0.06348, -0.5244, 0.06348, -0.5244, 0.004883, 0.4832, 0.7874, 0.4832, 0.9795, 0.4133, 0.9795, 0.4133, 0.7874, 0.561, 0.9795, 0.522, 0.9795, 0.522, 0.7874, 0.561, 0.7874, 0.498, 0.4604, 0.5581, 0.4604, 0.5581, 0.6858, 0.498, 0.6858, 0.6304, 0.7874, 0.6304, 0.9795, 0.561, 0.9795, 0.561, 0.7874, 0.7163, 0.6624, 0.6401, 0.6755, 0.6401, 0.5784, 0.7163, 0.5913, 0.7163, 0.6624, 0.7163, 0.5913, 0.7305, 0.627, 0.9131, 0.5884, 0.9131, 0.6577, 0.8989, 0.623, 0.9131, 0.5884, 0.9893, 0.5745, 0.9893, 0.6716, 0.9131, 0.6577, 0.9858, 0.1416, 0.9858, 0.1787, 0.8662, 0.1787, 0.8462, 0.1416, 0.8662, 0.1787, 0.9858, 0.1787, 0.9858, 0.2666, 0.04388, 0.8357, 0.1046, 0.6624, 0.2327, 0.6597, 0.2996, 0.8353, 0.9858, 0.01611, 0.9858, 0.104, 0.8662, 0.104, 0.4373, 0.2437, 0.4377, 0.1543, 0.5005, 0.1543, 0.5005, 0.2437, 0.09399, 0.0708, 0.0838, 0.06738, 0.07996, 0.06348, 0.07666, 0.05322, 0.07996, 0.04346, 0.0838, 0.03955, 0.09399, 0.03613, 0.1042, 0.03955, 0.108, 0.04346, 0.1113, 0.05322, 0.108, 0.06348, 0.1042, 0.06738, 0.9409, 0.9445, 0.8452, 0.9926, 0.7393, 0.9753, 0.6641, 0.8991, 0.6479, 0.7932, 0.6968, 0.698, 0.793, 0.6497, 0.8984, 0.667, 0.9741, 0.7432, 0.9902, 0.8492])
_ca = me_mesh_001.color_attributes.new('Color', 'BYTE_COLOR', 'CORNER')
_ca.data.foreach_set('color', [1.0, 1.0, 1.0, 1.0, 1.0, 1.0, 1.0, 1.0, 1.0, 1.0, 1.0, 1.0, 1.0, 1.0, 1.0, 1.0, 1.0, 1.0, 1.0, 1.0, 1.0, 1.0, 1.0, 1.0, 1.0, 1.0, 1.0, 1.0, 1.0, 1.0, 1.0, 1.0, 1.0, 1.0, 1.0, 1.0, 1.0, 1.0, 1.0, 1.0, 1.0, 1.0, 1.0, 1.0, 1.0, 1.0, 1.0, 1.0, 1.0, 1.0, 1.0, 1.0, 1.0, 1.0, 1.0, 1.0, 1.0, 1.0, 1.0, 1.0, 1.0, 1.0, 1.0, 1.0, 1.0, 1.0, 1.0, 1.0, 1.0, 1.0, 1.0, 1.0, 1.0, 1.0, 1.0, 1.0, 1.0, 1.0, 1.0, 1.0, 1.0, 1.0, 1.0, 1.0, 1.0, 1.0, 1.0, 1.0, 1.0, 1.0, 1.0, 1.0, 1.0, 1.0, 1.0, 1.0, 1.0, 1.0, 1.0, 1.0, 1.0, 1.0, 1.0, 1.0, 1.0, 1.0, 1.0, 1.0, 1.0, 1.0, 1.0, 1.0, 1.0, 1.0, 1.0, 1.0, 1.0, 1.0, 1.0, 1.0, 1.0, 1.0, 1.0, 1.0, 1.0, 1.0, 1.0, 1.0, 1.0, 1.0, 1.0, 1.0, 1.0, 1.0, 1.0, 1.0, 1.0, 1.0, 1.0, 1.0, 1.0, 1.0, 1.0, 1.0, 1.0, 1.0, 1.0, 1.0, 1.0, 1.0, 1.0, 1.0, 1.0, 1.0, 1.0, 1.0, 1.0, 1.0, 1.0, 1.0, 1.0, 1.0, 1.0, 1.0, 1.0, 1.0, 1.0, 1.0, 1.0, 1.0, 1.0, 1.0, 1.0, 1.0, 1.0, 1.0, 1.0, 1.0, 1.0, 1.0, 1.0, 1.0, 1.0, 1.0, 1.0, 1.0, 1.0, 1.0, 1.0, 1.0, 1.0, 1.0, 1.0, 1.0, 1.0, 1.0, 1.0, 1.0, 1.0, 1.0, 1.0, 1.0, 1.0, 1.0, 1.0, 1.0, 1.0, 1.0, 1.0, 1.0, 1.0, 1.0, 1.0, 1.0, 1.0, 1.0, 1.0, 1.0, 1.0, 1.0, 1.0, 1.0, 1.0, 1.0, 1.0, 1.0, 1.0, 1.0, 1.0, 1.0, 1.0, 1.0, 1.0, 1.0, 1.0, 1.0, 1.0, 1.0, 1.0, 1.0, 1.0, 1.0, 1.0, 1.0, 1.0, 1.0, 1.0, 1.0, 1.0, 1.0, 1.0, 1.0, 1.0, 1.0, 1.0, 1.0, 1.0, 1.0, 1.0, 1.0, 1.0, 1.0, 1.0, 1.0, 1.0, 1.0, 1.0, 1.0, 1.0, 1.0, 1.0, 1.0, 1.0, 1.0, 1.0, 1.0, 1.0, 1.0, 1.0, 1.0, 1.0, 1.0, 1.0, 1.0, 1.0, 1.0, 1.0, 1.0, 1.0, 1.0, 1.0, 1.0, 1.0, 1.0, 1.0, 1.0, 1.0, 1.0, 1.0, 1.0, 1.0, 1.0, 1.0, 1.0, 1.0, 1.0, 1.0, 1.0, 1.0, 1.0, 1.0, 1.0, 1.0, 1.0, 1.0, 1.0, 1.0, 1.0, 1.0, 1.0, 1.0, 1.0, 1.0, 1.0, 1.0, 1.0, 1.0, 1.0, 1.0, 1.0, 1.0, 1.0, 1.0, 1.0, 1.0, 1.0, 1.0, 1.0, 1.0, 1.0, 1.0, 1.0, 1.0, 1.0, 1.0, 1.0, 1.0, 1.0, 1.0, 1.0, 1.0, 1.0, 1.0, 1.0, 1.0, 1.0, 1.0, 1.0, 1.0, 1.0, 1.0, 1.0, 1.0, 1.0, 1.0, 1.0, 1.0, 1.0, 1.0, 1.0, 1.0, 1.0, 1.0, 1.0, 1.0, 1.0, 1.0, 1.0, 1.0, 1.0, 1.0, 1.0, 1.0, 1.0, 1.0, 1.0, 1.0, 1.0, 1.0, 1.0, 1.0, 1.0, 1.0, 1.0, 1.0, 1.0, 1.0, 1.0, 1.0, 1.0, 1.0, 1.0, 1.0, 1.0, 1.0, 1.0, 1.0, 1.0, 1.0, 1.0, 1.0, 1.0, 1.0, 1.0, 1.0, 1.0, 1.0, 1.0, 1.0, 1.0, 1.0, 1.0, 1.0, 1.0, 1.0, 1.0, 1.0, 1.0, 1.0, 1.0, 1.0, 1.0, 1.0, 1.0, 1.0, 1.0, 1.0, 1.0, 1.0, 1.0, 1.0, 1.0, 1.0, 1.0, 1.0, 1.0, 1.0, 1.0, 1.0, 1.0, 1.0, 1.0, 1.0, 1.0, 1.0, 1.0, 1.0, 1.0, 1.0, 1.0, 1.0, 1.0, 1.0, 1.0, 1.0, 1.0, 1.0, 1.0, 1.0, 1.0, 1.0, 1.0, 1.0, 1.0, 1.0, 1.0, 1.0, 1.0, 1.0, 1.0, 1.0, 1.0, 1.0, 1.0, 1.0, 1.0, 1.0, 1.0, 1.0, 1.0, 1.0, 1.0, 1.0, 1.0, 1.0, 1.0, 1.0, 1.0, 1.0, 1.0, 1.0, 1.0, 1.0, 1.0, 1.0, 1.0, 1.0, 1.0, 1.0, 1.0, 1.0, 1.0, 1.0, 1.0, 1.0, 1.0, 1.0, 1.0, 1.0, 1.0, 1.0, 1.0, 1.0, 1.0, 1.0, 1.0, 1.0, 1.0, 1.0, 1.0, 1.0, 1.0, 1.0, 1.0, 1.0, 1.0, 1.0, 1.0, 1.0, 1.0, 1.0, 1.0, 1.0, 1.0, 1.0, 1.0, 1.0, 1.0, 1.0, 1.0, 1.0, 1.0, 1.0, 1.0, 1.0, 1.0, 1.0, 1.0, 1.0, 1.0, 1.0, 1.0, 1.0, 1.0, 1.0, 1.0, 1.0, 1.0, 1.0, 1.0, 1.0, 1.0, 1.0, 1.0, 1.0, 1.0, 1.0, 1.0, 1.0, 1.0, 1.0, 1.0, 1.0, 1.0, 1.0, 1.0, 1.0, 1.0, 1.0, 1.0, 1.0, 1.0, 1.0, 1.0, 1.0, 1.0, 1.0, 1.0, 1.0, 1.0, 1.0, 1.0, 1.0, 1.0, 1.0, 1.0, 1.0, 1.0, 1.0, 1.0, 1.0, 1.0, 1.0, 1.0, 1.0, 1.0, 1.0, 1.0, 1.0, 1.0, 1.0, 1.0, 1.0, 1.0, 1.0, 1.0, 1.0, 1.0, 1.0, 1.0, 1.0, 1.0, 1.0, 1.0, 1.0, 1.0, 1.0, 1.0, 1.0, 1.0, 1.0, 1.0, 1.0, 1.0, 1.0, 1.0, 1.0, 1.0, 1.0, 1.0, 1.0, 1.0, 1.0, 1.0, 1.0, 1.0, 1.0, 1.0, 1.0, 1.0, 1.0, 1.0, 1.0, 1.0, 1.0, 1.0, 1.0, 1.0, 1.0, 1.0, 1.0, 1.0, 1.0, 1.0, 1.0, 1.0, 1.0, 1.0, 1.0, 1.0, 1.0, 1.0, 1.0, 1.0, 1.0, 1.0, 1.0, 1.0, 1.0, 1.0, 1.0, 1.0, 1.0, 1.0, 1.0, 1.0, 1.0, 1.0, 1.0, 1.0, 1.0, 1.0, 1.0, 1.0, 1.0, 1.0, 1.0, 1.0, 1.0, 1.0, 1.0, 1.0, 1.0, 1.0, 1.0, 1.0, 1.0, 1.0, 1.0, 1.0, 1.0, 1.0, 1.0, 1.0, 1.0, 1.0, 1.0, 1.0, 1.0, 1.0, 1.0, 1.0, 1.0, 1.0, 1.0, 1.0, 1.0, 1.0, 1.0, 1.0, 1.0, 1.0, 1.0, 1.0, 1.0, 1.0, 1.0, 1.0, 1.0, 1.0, 1.0, 1.0, 1.0, 1.0, 1.0, 1.0, 1.0, 1.0, 1.0, 1.0, 1.0, 1.0, 1.0, 1.0, 1.0, 1.0, 1.0, 1.0, 1.0, 1.0, 1.0, 1.0, 1.0, 1.0, 1.0, 1.0, 1.0, 1.0, 1.0, 1.0, 1.0, 1.0, 1.0, 1.0, 1.0, 1.0, 1.0, 1.0, 1.0, 1.0, 1.0, 1.0, 1.0, 1.0, 1.0, 1.0, 1.0, 1.0, 1.0, 1.0, 1.0, 1.0, 1.0, 1.0, 1.0, 1.0, 1.0, 1.0, 1.0, 1.0, 1.0, 1.0, 1.0, 1.0, 1.0, 1.0, 1.0, 1.0, 1.0, 1.0, 1.0, 1.0, 1.0, 1.0, 1.0, 1.0, 1.0, 1.0, 1.0, 1.0, 1.0, 1.0, 1.0, 1.0, 1.0, 1.0, 1.0, 1.0, 1.0, 1.0, 1.0, 1.0, 1.0, 1.0, 1.0, 1.0, 1.0, 1.0, 1.0, 1.0, 1.0, 1.0, 1.0, 1.0, 1.0, 1.0, 1.0, 1.0, 1.0, 1.0, 1.0, 1.0, 1.0, 1.0, 1.0, 1.0, 1.0, 1.0, 1.0, 1.0, 1.0, 1.0, 1.0, 1.0, 1.0, 1.0, 1.0, 1.0, 1.0, 1.0, 1.0, 1.0, 1.0, 1.0, 1.0, 1.0, 1.0, 1.0, 1.0, 1.0, 1.0, 1.0, 1.0, 1.0, 1.0, 1.0, 1.0, 1.0, 1.0, 1.0, 1.0, 1.0, 1.0, 1.0, 1.0, 1.0, 1.0, 1.0, 1.0, 1.0, 1.0, 1.0, 1.0, 1.0, 1.0, 1.0, 1.0, 1.0, 1.0, 1.0, 1.0, 1.0, 1.0, 1.0, 1.0, 1.0, 1.0, 1.0, 1.0, 1.0, 1.0, 1.0, 1.0, 1.0, 1.0, 1.0, 1.0, 1.0, 1.0, 1.0, 1.0, 1.0, 1.0, 1.0, 1.0, 1.0, 1.0, 1.0, 1.0, 1.0, 1.0, 1.0, 1.0, 1.0, 1.0, 1.0, 1.0, 1.0, 1.0, 1.0, 1.0, 1.0, 1.0, 1.0, 1.0, 1.0, 1.0, 1.0, 1.0, 1.0, 1.0, 1.0, 1.0, 1.0, 1.0, 1.0, 1.0, 1.0, 1.0, 1.0, 1.0, 1.0, 1.0, 1.0, 1.0, 1.0, 1.0, 1.0, 1.0, 1.0, 1.0, 1.0, 1.0, 1.0, 1.0, 1.0, 1.0, 1.0, 1.0, 1.0, 1.0, 1.0, 1.0, 1.0, 1.0, 1.0, 1.0, 1.0, 1.0, 1.0, 1.0, 1.0, 1.0, 1.0, 1.0, 1.0, 1.0, 1.0, 1.0, 1.0, 1.0, 1.0, 1.0, 1.0, 1.0, 1.0, 1.0, 1.0, 1.0, 1.0, 1.0, 1.0, 1.0, 1.0, 1.0, 1.0, 1.0, 1.0, 1.0, 1.0, 1.0, 1.0, 1.0, 1.0, 1.0, 1.0, 1.0, 1.0, 1.0, 1.0, 1.0, 1.0, 1.0, 1.0, 1.0, 1.0, 1.0, 1.0, 1.0, 1.0, 1.0, 1.0, 1.0, 1.0, 1.0, 1.0, 1.0, 1.0, 1.0, 1.0, 1.0, 1.0, 1.0, 1.0, 1.0, 1.0, 1.0, 1.0, 1.0, 1.0, 1.0, 1.0, 1.0, 1.0, 1.0, 1.0, 1.0, 1.0, 1.0, 1.0, 1.0, 1.0, 1.0, 1.0, 1.0, 1.0, 1.0, 1.0, 1.0, 1.0, 1.0, 1.0, 1.0, 1.0, 1.0, 1.0, 1.0, 1.0, 1.0, 1.0, 1.0, 1.0, 1.0, 1.0, 1.0, 1.0, 1.0, 1.0, 1.0, 1.0, 1.0, 1.0, 1.0, 1.0, 1.0, 1.0, 1.0, 1.0, 1.0, 1.0, 1.0, 1.0, 1.0, 1.0, 1.0, 1.0, 1.0, 1.0, 1.0, 1.0, 1.0, 1.0, 1.0, 1.0, 1.0, 1.0, 1.0, 1.0, 1.0, 1.0, 1.0, 1.0, 1.0, 1.0, 1.0, 1.0, 1.0, 1.0, 1.0, 1.0, 1.0, 1.0, 1.0, 1.0, 1.0, 1.0, 1.0, 1.0, 1.0, 1.0, 1.0, 1.0, 1.0, 1.0, 1.0, 1.0, 1.0, 1.0, 1.0, 1.0, 1.0, 1.0, 1.0, 1.0, 1.0, 1.0, 1.0, 1.0, 1.0, 1.0, 1.0, 1.0, 1.0, 1.0, 1.0, 1.0, 1.0, 1.0, 1.0, 1.0, 1.0, 1.0, 1.0, 1.0, 1.0, 1.0, 1.0, 1.0, 1.0, 1.0, 1.0, 1.0, 1.0, 1.0, 1.0, 1.0, 1.0, 1.0, 1.0, 1.0, 1.0, 1.0, 1.0, 1.0, 1.0, 1.0, 1.0, 1.0, 1.0, 1.0, 1.0, 1.0, 1.0, 1.0, 1.0, 1.0, 1.0, 1.0, 1.0, 1.0, 1.0, 1.0, 1.0, 1.0, 1.0, 1.0, 1.0, 1.0, 1.0, 1.0, 1.0, 1.0, 1.0, 1.0, 1.0, 1.0, 1.0, 1.0, 1.0, 1.0, 1.0, 1.0, 1.0, 1.0, 1.0, 1.0, 1.0, 1.0, 1.0, 1.0, 1.0, 1.0, 1.0, 1.0, 1.0, 1.0, 1.0, 1.0, 1.0, 1.0, 1.0, 1.0, 1.0, 1.0, 1.0, 1.0, 1.0, 1.0, 1.0, 1.0, 1.0, 1.0, 1.0, 1.0, 1.0, 1.0, 1.0, 1.0, 1.0, 1.0, 1.0, 1.0, 1.0, 1.0, 1.0, 1.0, 1.0, 1.0, 1.0, 1.0, 1.0, 1.0, 1.0, 1.0, 1.0, 1.0, 1.0, 1.0, 1.0, 1.0, 1.0, 1.0, 1.0, 1.0, 1.0, 1.0, 1.0, 1.0, 1.0, 1.0, 1.0, 1.0, 1.0, 1.0, 1.0, 1.0, 1.0, 1.0, 1.0, 1.0, 1.0, 1.0, 1.0, 1.0, 1.0, 1.0, 1.0, 1.0, 1.0, 1.0, 1.0, 1.0, 1.0, 1.0, 1.0, 1.0, 1.0, 1.0, 1.0, 1.0, 1.0, 1.0, 1.0, 1.0, 1.0, 1.0, 1.0, 1.0, 1.0, 1.0, 1.0, 1.0, 1.0, 1.0, 1.0, 1.0, 1.0, 1.0, 1.0, 1.0, 1.0, 1.0, 1.0, 1.0, 1.0, 1.0, 1.0, 1.0, 1.0, 1.0, 1.0, 1.0, 1.0, 1.0, 1.0, 1.0, 1.0, 1.0, 1.0, 1.0, 1.0, 1.0, 1.0, 1.0, 1.0, 1.0, 1.0, 1.0, 1.0, 1.0, 1.0, 1.0, 1.0, 1.0, 1.0, 1.0, 1.0, 1.0, 1.0, 1.0, 1.0, 1.0, 1.0, 1.0, 1.0, 1.0, 1.0, 1.0, 1.0, 1.0, 1.0, 1.0, 1.0, 1.0, 1.0, 1.0, 1.0, 1.0, 1.0, 1.0, 1.0, 1.0, 1.0, 1.0, 1.0, 1.0, 1.0, 1.0, 1.0, 1.0, 1.0, 1.0, 1.0, 1.0, 1.0, 1.0, 1.0, 1.0, 1.0, 1.0, 1.0, 1.0, 1.0, 1.0, 1.0, 1.0, 1.0, 1.0, 1.0, 1.0, 1.0, 1.0, 1.0, 1.0, 1.0, 1.0, 1.0, 1.0, 1.0, 1.0, 1.0, 1.0, 1.0, 1.0, 1.0, 1.0, 1.0, 1.0, 1.0, 1.0, 1.0, 1.0, 1.0, 1.0, 1.0, 1.0, 1.0, 1.0, 1.0, 1.0, 1.0, 1.0, 1.0, 1.0, 1.0, 1.0, 1.0, 1.0, 1.0, 1.0, 1.0, 1.0, 1.0, 1.0, 1.0, 1.0, 1.0, 1.0, 1.0, 1.0, 1.0, 1.0, 1.0, 1.0, 1.0, 1.0, 1.0, 1.0, 1.0, 1.0, 1.0, 1.0, 1.0, 1.0, 1.0, 1.0, 1.0, 1.0, 1.0, 1.0, 1.0, 1.0, 1.0, 1.0, 1.0, 1.0, 1.0, 1.0, 1.0, 1.0, 1.0, 1.0, 1.0, 1.0, 1.0, 1.0, 1.0, 1.0, 1.0, 1.0, 1.0, 1.0, 1.0, 1.0, 1.0, 1.0, 1.0, 1.0, 1.0, 1.0, 1.0, 1.0, 1.0, 1.0, 1.0, 1.0, 1.0, 1.0, 1.0, 1.0, 1.0, 1.0, 1.0, 1.0, 1.0, 1.0, 1.0, 1.0, 1.0, 1.0, 1.0, 1.0, 1.0, 1.0, 1.0, 1.0, 1.0, 1.0, 1.0, 1.0, 1.0, 1.0, 1.0, 1.0, 1.0, 1.0, 1.0, 1.0, 1.0, 1.0, 1.0, 1.0, 1.0, 1.0, 1.0, 1.0, 1.0, 1.0, 1.0, 1.0, 1.0, 1.0, 1.0, 1.0, 1.0, 1.0, 1.0, 1.0, 1.0, 1.0, 1.0, 1.0, 1.0, 1.0, 1.0, 1.0, 1.0, 1.0, 1.0, 1.0, 1.0, 1.0, 1.0, 1.0, 1.0, 1.0, 1.0, 1.0, 1.0, 1.0, 1.0, 1.0, 1.0, 1.0, 1.0, 1.0, 1.0, 1.0, 1.0, 1.0, 1.0, 1.0, 1.0, 1.0, 1.0, 1.0, 1.0, 1.0, 1.0, 1.0, 1.0, 1.0, 1.0, 1.0, 1.0, 1.0, 1.0, 1.0, 1.0, 1.0, 1.0, 1.0, 1.0, 1.0, 1.0, 1.0, 1.0, 1.0, 1.0, 1.0, 1.0, 1.0, 1.0, 1.0, 1.0, 1.0, 1.0, 1.0, 1.0, 1.0, 1.0, 1.0, 1.0, 1.0, 1.0, 1.0, 1.0, 1.0, 1.0, 1.0, 1.0, 1.0, 1.0, 1.0, 1.0, 1.0, 1.0, 1.0, 1.0, 1.0, 1.0, 1.0, 1.0, 1.0, 1.0, 1.0, 1.0, 1.0, 1.0, 1.0, 1.0, 1.0, 1.0, 1.0, 1.0, 1.0, 1.0, 1.0, 1.0, 1.0, 1.0, 1.0, 1.0, 1.0, 1.0, 1.0, 1.0, 1.0, 1.0, 1.0, 1.0, 1.0, 1.0, 1.0, 1.0, 1.0, 1.0, 1.0, 1.0, 1.0, 1.0, 1.0, 1.0, 1.0, 1.0, 1.0, 1.0, 1.0, 1.0, 1.0, 1.0, 1.0, 1.0, 1.0, 1.0, 1.0, 1.0, 1.0, 1.0, 1.0, 1.0, 1.0, 1.0, 1.0, 1.0, 1.0, 1.0, 1.0, 1.0, 1.0, 1.0, 1.0, 1.0, 1.0, 1.0, 1.0, 1.0, 1.0, 1.0, 1.0, 1.0, 1.0, 1.0, 1.0, 1.0, 1.0, 1.0, 1.0, 1.0, 1.0, 1.0, 1.0, 1.0, 1.0, 1.0, 1.0, 1.0, 1.0, 1.0, 1.0, 1.0, 1.0, 1.0, 1.0, 1.0, 1.0, 1.0, 1.0, 1.0, 1.0, 1.0, 1.0, 1.0, 1.0, 1.0, 1.0, 1.0, 1.0, 1.0, 1.0, 1.0, 1.0, 1.0, 1.0, 1.0, 1.0, 1.0, 1.0, 1.0, 1.0, 1.0, 1.0, 1.0, 1.0, 1.0, 1.0, 1.0, 1.0, 1.0, 1.0, 1.0, 1.0, 1.0, 1.0, 1.0, 1.0, 1.0, 1.0, 1.0, 1.0, 1.0, 1.0, 1.0, 1.0, 1.0, 1.0, 1.0, 1.0, 1.0, 1.0, 1.0, 1.0, 1.0, 1.0, 1.0, 1.0, 1.0, 1.0, 1.0, 1.0, 1.0, 1.0, 1.0, 1.0, 1.0, 1.0, 1.0, 1.0, 1.0, 1.0, 1.0, 1.0, 1.0, 1.0, 1.0, 1.0, 1.0, 1.0, 1.0, 1.0, 1.0, 1.0, 1.0, 1.0, 1.0, 1.0, 1.0, 1.0, 1.0, 1.0, 1.0, 1.0, 1.0, 1.0, 1.0, 1.0, 1.0, 1.0, 1.0, 1.0, 1.0, 1.0, 1.0, 1.0, 1.0, 1.0, 1.0, 1.0, 1.0, 1.0, 1.0, 1.0, 1.0, 1.0, 1.0, 1.0, 1.0, 1.0, 1.0, 1.0, 1.0, 1.0, 1.0, 1.0, 1.0, 1.0, 1.0, 1.0, 1.0, 1.0, 1.0, 1.0, 1.0, 1.0, 1.0, 1.0, 1.0, 1.0, 1.0, 1.0, 1.0, 1.0, 1.0, 1.0, 1.0, 1.0, 1.0, 1.0, 1.0, 1.0, 1.0, 1.0, 1.0, 1.0, 1.0, 1.0, 1.0, 1.0, 1.0, 1.0, 1.0, 1.0, 1.0, 1.0, 1.0, 1.0, 1.0, 1.0, 1.0, 1.0, 1.0, 1.0, 1.0, 1.0, 1.0, 1.0, 1.0, 1.0, 1.0, 1.0, 1.0, 1.0, 1.0, 1.0, 1.0, 1.0, 1.0, 1.0, 1.0, 1.0, 1.0, 1.0, 1.0, 1.0, 1.0, 1.0, 1.0, 1.0, 1.0, 1.0, 1.0, 1.0, 1.0, 1.0, 1.0, 1.0, 1.0, 1.0, 1.0, 1.0, 1.0, 1.0, 1.0, 1.0, 1.0, 1.0, 1.0, 1.0, 1.0, 1.0, 1.0, 1.0, 1.0, 1.0, 1.0, 1.0, 1.0, 1.0, 1.0, 1.0, 1.0, 1.0, 1.0, 1.0, 1.0, 1.0, 1.0, 1.0, 1.0, 1.0, 1.0, 1.0, 1.0, 1.0, 1.0, 1.0, 1.0, 1.0, 1.0, 1.0, 1.0, 1.0, 1.0, 1.0, 1.0, 1.0, 1.0, 1.0, 1.0, 1.0, 1.0, 1.0, 1.0, 1.0, 1.0, 1.0, 1.0, 1.0, 1.0, 1.0, 1.0, 1.0, 1.0, 1.0, 1.0, 1.0, 1.0, 1.0, 1.0, 1.0, 1.0, 1.0, 1.0, 1.0, 1.0, 1.0, 1.0, 1.0, 1.0, 1.0, 1.0, 1.0, 1.0, 1.0, 1.0, 1.0, 1.0, 1.0, 1.0, 1.0, 1.0, 1.0, 1.0, 1.0, 1.0, 1.0, 1.0, 1.0, 1.0, 1.0, 1.0, 1.0, 1.0, 1.0, 1.0, 1.0, 1.0, 1.0, 1.0, 1.0, 1.0, 1.0, 1.0, 1.0, 1.0, 1.0, 1.0, 1.0, 1.0, 1.0, 1.0, 1.0, 1.0, 1.0, 1.0, 1.0, 1.0, 1.0, 1.0, 1.0, 1.0, 1.0, 1.0, 1.0, 1.0, 1.0, 1.0, 1.0, 1.0, 1.0, 1.0, 1.0, 1.0, 1.0, 1.0, 1.0, 1.0, 1.0, 1.0, 1.0, 1.0, 1.0, 1.0, 1.0, 1.0, 1.0, 1.0, 1.0, 1.0, 1.0, 1.0, 1.0, 1.0, 1.0, 1.0, 1.0, 1.0, 1.0, 1.0, 1.0, 1.0, 1.0, 1.0, 1.0, 1.0, 1.0, 1.0, 1.0, 1.0, 1.0, 1.0, 1.0, 1.0, 1.0, 1.0, 1.0, 1.0, 1.0, 1.0, 1.0, 1.0, 1.0, 1.0, 1.0, 1.0, 1.0, 1.0, 1.0, 1.0, 1.0, 1.0, 1.0, 1.0, 1.0, 1.0, 1.0, 1.0, 1.0, 1.0, 1.0, 1.0, 1.0, 1.0, 1.0, 1.0, 1.0, 1.0, 1.0, 1.0, 1.0, 1.0, 1.0, 1.0, 1.0, 1.0, 1.0, 1.0, 1.0, 1.0, 1.0, 1.0, 1.0, 1.0, 1.0, 1.0, 1.0, 1.0, 1.0, 1.0, 1.0, 1.0, 1.0, 1.0, 1.0, 1.0, 1.0, 1.0, 1.0, 1.0, 1.0, 1.0, 1.0, 1.0, 1.0, 1.0, 1.0, 1.0, 1.0, 1.0, 1.0, 1.0, 1.0, 1.0, 1.0, 1.0, 1.0, 1.0, 1.0, 1.0, 1.0, 1.0, 1.0, 1.0, 1.0, 1.0, 1.0, 1.0, 1.0, 1.0, 1.0, 1.0, 1.0, 1.0, 1.0, 1.0, 1.0, 1.0, 1.0, 1.0, 1.0, 1.0, 1.0, 1.0, 1.0, 1.0, 1.0, 1.0, 1.0, 1.0, 1.0, 1.0, 1.0, 1.0, 1.0, 1.0, 1.0, 1.0, 1.0, 1.0, 1.0, 1.0, 1.0, 1.0, 1.0, 1.0, 1.0, 1.0, 1.0, 1.0, 1.0, 1.0, 1.0, 1.0, 1.0, 1.0, 1.0, 1.0, 1.0, 1.0, 1.0, 1.0, 1.0, 1.0, 1.0, 1.0, 1.0, 1.0, 1.0, 1.0, 1.0, 1.0, 1.0, 1.0, 1.0, 1.0, 1.0, 1.0, 1.0, 1.0, 1.0, 1.0, 1.0, 1.0, 1.0, 1.0, 1.0, 1.0, 1.0, 1.0, 1.0, 1.0, 1.0, 1.0, 1.0, 1.0, 1.0, 1.0, 1.0, 1.0, 1.0, 1.0, 1.0, 1.0, 1.0, 1.0, 1.0, 1.0, 1.0, 1.0, 1.0, 1.0, 1.0, 1.0, 1.0, 1.0, 1.0, 1.0, 1.0, 1.0, 1.0, 1.0, 1.0, 1.0, 1.0, 1.0, 1.0, 1.0, 1.0, 1.0, 1.0, 1.0, 1.0, 1.0, 1.0, 1.0, 1.0, 1.0, 1.0, 1.0, 1.0, 1.0, 1.0, 1.0, 1.0, 1.0, 1.0, 1.0, 1.0, 1.0, 1.0, 1.0, 1.0, 1.0, 1.0, 1.0, 1.0, 1.0, 1.0, 1.0, 1.0, 1.0, 1.0, 1.0, 1.0, 1.0, 1.0, 1.0, 1.0, 1.0, 1.0, 1.0, 1.0, 1.0, 1.0, 1.0, 1.0, 1.0, 1.0, 1.0, 1.0, 1.0, 1.0, 1.0, 1.0, 1.0, 1.0, 1.0, 1.0, 1.0, 1.0, 1.0, 1.0, 1.0, 1.0, 1.0, 1.0, 1.0, 1.0, 1.0, 1.0, 1.0, 1.0, 1.0, 1.0, 1.0, 1.0, 1.0, 1.0, 1.0, 1.0, 1.0, 1.0, 1.0, 1.0, 1.0, 1.0, 1.0, 1.0, 1.0, 1.0, 1.0, 1.0, 1.0, 1.0, 1.0, 1.0, 1.0, 1.0, 1.0, 1.0, 1.0, 1.0, 1.0, 1.0, 1.0, 1.0, 1.0, 1.0, 1.0, 1.0, 1.0, 1.0, 1.0, 1.0, 1.0, 1.0, 1.0, 1.0, 1.0, 1.0, 1.0, 1.0, 1.0, 1.0, 1.0, 1.0, 1.0, 1.0, 1.0, 1.0, 1.0, 1.0, 1.0, 1.0, 1.0, 1.0, 1.0, 1.0, 1.0, 1.0, 1.0, 1.0, 1.0, 1.0, 1.0, 1.0, 1.0, 1.0, 1.0, 1.0, 1.0, 1.0, 1.0, 1.0, 1.0, 1.0, 1.0, 1.0, 1.0, 1.0, 1.0, 1.0, 1.0, 1.0, 1.0, 1.0, 1.0, 1.0, 1.0, 1.0, 1.0, 1.0, 1.0, 1.0, 1.0, 1.0, 1.0, 1.0, 1.0, 1.0, 1.0, 1.0, 1.0, 1.0, 1.0, 1.0, 1.0, 1.0, 1.0, 1.0, 1.0, 1.0, 1.0, 1.0, 1.0, 1.0, 1.0, 1.0, 1.0, 1.0, 1.0, 1.0, 1.0, 1.0, 1.0, 1.0, 1.0, 1.0, 1.0, 1.0, 1.0, 1.0, 1.0, 1.0, 1.0, 1.0, 1.0, 1.0, 1.0, 1.0, 1.0, 1.0, 1.0, 1.0, 1.0, 1.0, 1.0, 1.0, 1.0, 1.0, 1.0, 1.0, 1.0, 1.0, 1.0, 1.0, 1.0, 1.0, 1.0, 1.0, 1.0, 1.0, 1.0, 1.0, 1.0, 1.0, 1.0, 1.0, 1.0, 1.0, 1.0, 1.0, 1.0, 1.0, 1.0, 1.0, 1.0, 1.0, 1.0, 1.0, 1.0, 1.0, 1.0, 1.0, 1.0, 1.0, 1.0, 1.0, 1.0, 1.0, 1.0, 1.0, 1.0, 1.0, 1.0, 1.0, 1.0, 1.0, 1.0, 1.0, 1.0, 1.0, 1.0, 1.0, 1.0, 1.0, 1.0, 1.0, 1.0, 1.0, 1.0, 1.0, 1.0, 1.0, 1.0, 1.0, 1.0, 1.0, 1.0, 1.0, 1.0, 1.0, 1.0, 1.0, 1.0, 1.0, 1.0, 1.0, 1.0, 1.0, 1.0, 1.0, 1.0, 1.0, 1.0, 1.0, 1.0, 1.0, 1.0, 1.0, 1.0, 1.0, 1.0, 1.0, 1.0, 1.0, 1.0, 1.0, 1.0, 1.0, 1.0, 1.0, 1.0, 1.0, 1.0, 1.0, 1.0, 1.0, 1.0, 1.0, 1.0, 1.0, 1.0, 1.0, 1.0, 1.0, 1.0, 1.0, 1.0, 1.0, 1.0, 1.0, 1.0, 1.0, 1.0, 1.0, 1.0, 1.0, 1.0, 1.0, 1.0, 1.0, 1.0, 1.0, 1.0, 1.0, 1.0, 1.0, 1.0, 1.0, 1.0, 1.0, 1.0, 1.0, 1.0, 1.0, 1.0, 1.0, 1.0, 1.0, 1.0, 1.0, 1.0, 1.0, 1.0, 1.0, 1.0, 1.0, 1.0, 1.0, 1.0, 1.0, 1.0, 1.0, 1.0, 1.0, 1.0, 1.0, 1.0, 1.0, 1.0, 1.0, 1.0, 1.0, 1.0, 1.0, 1.0, 1.0, 1.0, 1.0, 1.0, 1.0, 1.0, 1.0, 1.0, 1.0, 1.0, 1.0, 1.0, 1.0, 1.0, 1.0, 1.0, 1.0, 1.0, 1.0, 1.0, 1.0, 1.0, 1.0, 1.0, 1.0, 1.0, 1.0, 1.0, 1.0, 1.0, 1.0, 1.0, 1.0, 1.0, 1.0, 1.0, 1.0, 1.0, 1.0, 1.0, 1.0, 1.0, 1.0, 1.0, 1.0, 1.0, 1.0, 1.0, 1.0, 1.0, 1.0, 1.0, 1.0, 1.0, 1.0, 1.0, 1.0, 1.0, 1.0, 1.0, 1.0, 1.0, 1.0, 1.0, 1.0, 1.0, 1.0, 1.0, 1.0, 1.0, 1.0, 1.0, 1.0, 1.0, 1.0, 1.0, 1.0, 1.0, 1.0, 1.0, 1.0, 1.0, 1.0, 1.0, 1.0, 1.0, 1.0, 1.0, 1.0, 1.0, 1.0, 1.0, 1.0, 1.0, 1.0, 1.0, 1.0, 1.0, 1.0, 1.0, 1.0, 1.0, 1.0, 1.0, 1.0, 1.0, 1.0, 1.0, 1.0, 1.0, 1.0, 1.0, 1.0, 1.0, 1.0, 1.0, 1.0, 1.0, 1.0, 1.0, 1.0, 1.0, 1.0, 1.0, 1.0, 1.0, 1.0, 1.0, 1.0, 1.0, 1.0, 1.0, 1.0, 1.0, 1.0, 1.0, 1.0, 1.0, 1.0, 1.0, 1.0, 1.0, 1.0, 1.0, 1.0, 1.0, 1.0, 1.0, 1.0, 1.0, 1.0, 1.0, 1.0, 1.0, 1.0, 1.0, 1.0, 1.0, 1.0, 1.0, 1.0, 1.0, 1.0, 1.0, 1.0, 1.0, 1.0, 1.0, 1.0, 1.0, 1.0, 1.0, 1.0, 1.0, 1.0, 1.0, 1.0, 1.0, 1.0, 1.0, 1.0, 1.0, 1.0, 1.0, 1.0, 1.0, 1.0, 1.0, 1.0, 1.0, 1.0, 1.0, 1.0, 1.0, 1.0, 1.0, 1.0, 1.0, 1.0, 1.0, 1.0, 1.0, 1.0, 1.0, 1.0, 1.0, 1.0, 1.0, 1.0, 1.0, 1.0, 1.0, 1.0, 1.0, 1.0, 1.0, 1.0, 1.0, 1.0, 1.0, 1.0, 1.0, 1.0, 1.0, 1.0, 1.0, 1.0, 1.0, 1.0, 1.0, 1.0, 1.0, 1.0, 1.0, 1.0, 1.0, 1.0, 1.0, 1.0, 1.0, 1.0, 1.0, 1.0, 1.0, 1.0, 1.0, 1.0, 1.0, 1.0, 1.0, 1.0, 1.0, 1.0, 1.0, 1.0, 1.0, 1.0, 1.0, 1.0, 1.0, 1.0, 1.0, 1.0, 1.0, 1.0, 1.0, 1.0, 1.0, 1.0, 1.0, 1.0, 1.0, 1.0, 1.0, 1.0, 1.0, 1.0, 1.0, 1.0, 1.0, 1.0, 1.0, 1.0, 1.0, 1.0, 1.0, 1.0, 1.0, 1.0, 1.0, 1.0, 1.0, 1.0, 1.0, 1.0, 1.0, 1.0, 1.0, 1.0, 1.0, 1.0, 1.0, 1.0, 1.0, 1.0, 1.0, 1.0, 1.0, 1.0, 1.0, 1.0, 1.0, 1.0, 1.0, 1.0, 1.0, 1.0, 1.0, 1.0, 1.0, 1.0, 1.0, 1.0, 1.0, 1.0, 1.0, 1.0, 1.0, 1.0, 1.0, 1.0, 1.0, 1.0, 1.0, 1.0, 1.0, 1.0, 1.0, 1.0, 1.0, 1.0, 1.0, 1.0, 1.0, 1.0, 1.0, 1.0, 1.0, 1.0, 1.0, 1.0, 1.0, 1.0, 1.0, 1.0, 1.0, 1.0, 1.0, 1.0, 1.0, 1.0, 1.0, 1.0, 1.0, 1.0, 1.0, 1.0, 1.0, 1.0, 1.0, 1.0, 1.0, 1.0, 1.0, 1.0, 1.0, 1.0, 1.0, 1.0, 1.0, 1.0, 1.0, 1.0, 1.0, 1.0, 1.0, 1.0, 1.0, 1.0, 1.0, 1.0, 1.0, 1.0, 1.0, 1.0, 1.0, 1.0, 1.0, 1.0, 1.0, 1.0, 1.0, 1.0, 1.0, 1.0, 1.0, 1.0, 1.0, 1.0, 1.0, 1.0, 1.0, 1.0, 1.0, 1.0, 1.0, 1.0, 1.0, 1.0, 1.0, 1.0, 1.0, 1.0, 1.0, 1.0, 1.0, 1.0, 1.0, 1.0, 1.0, 1.0, 1.0, 1.0, 1.0, 1.0, 1.0, 1.0, 1.0, 1.0, 1.0, 1.0, 1.0, 1.0, 1.0, 1.0, 1.0, 1.0, 1.0, 1.0, 1.0, 1.0, 1.0, 1.0, 1.0, 1.0, 1.0, 1.0, 1.0, 1.0, 1.0, 1.0, 1.0, 1.0, 1.0, 1.0, 1.0, 1.0, 1.0, 1.0, 1.0, 1.0, 1.0, 1.0, 1.0, 1.0, 1.0, 1.0, 1.0, 1.0, 1.0, 1.0, 1.0, 1.0, 1.0, 1.0, 1.0, 1.0, 1.0, 1.0, 1.0, 1.0, 1.0, 1.0, 1.0, 1.0, 1.0, 1.0, 1.0, 1.0, 1.0, 1.0, 1.0, 1.0, 1.0, 1.0, 1.0, 1.0, 1.0, 1.0, 1.0, 1.0, 1.0, 1.0, 1.0, 1.0, 1.0, 1.0, 1.0, 1.0, 1.0, 1.0, 1.0, 1.0, 1.0, 1.0, 1.0, 1.0, 1.0, 1.0, 1.0, 1.0, 1.0, 1.0, 1.0, 1.0, 1.0, 1.0, 1.0, 1.0, 1.0, 1.0, 1.0, 1.0, 1.0, 1.0, 1.0, 1.0, 1.0, 1.0, 1.0, 1.0, 1.0, 1.0, 1.0, 1.0, 1.0, 1.0, 1.0, 1.0, 1.0, 1.0, 1.0, 1.0, 1.0, 1.0, 1.0, 1.0, 1.0, 1.0, 1.0, 1.0, 1.0, 1.0, 1.0, 1.0, 1.0, 1.0, 1.0, 1.0, 1.0, 1.0, 1.0, 1.0, 1.0, 1.0, 1.0, 1.0, 1.0, 1.0, 1.0, 1.0, 1.0, 1.0, 1.0, 1.0, 1.0, 1.0, 1.0, 1.0, 1.0, 1.0, 1.0, 1.0, 1.0, 1.0, 1.0, 1.0, 1.0, 1.0, 1.0, 1.0, 1.0, 1.0, 1.0, 1.0, 1.0, 1.0, 1.0, 1.0, 1.0, 1.0, 1.0, 1.0, 1.0, 1.0, 1.0, 1.0, 1.0, 1.0, 1.0, 1.0, 1.0, 1.0, 1.0, 1.0, 1.0, 1.0, 1.0, 1.0, 1.0, 1.0, 1.0, 1.0, 1.0, 1.0, 1.0, 1.0, 1.0, 1.0, 1.0, 1.0, 1.0, 1.0, 1.0, 1.0, 1.0, 1.0, 1.0, 1.0, 1.0, 1.0, 1.0, 1.0, 1.0, 1.0, 1.0, 1.0, 1.0, 1.0, 1.0, 1.0, 1.0, 1.0, 1.0, 1.0, 1.0, 1.0, 1.0, 1.0, 1.0, 1.0, 1.0, 1.0, 1.0, 1.0, 1.0, 1.0, 1.0, 1.0, 1.0, 1.0, 1.0, 1.0, 1.0, 1.0, 1.0, 1.0, 1.0, 1.0, 1.0, 1.0, 1.0, 1.0, 1.0, 1.0, 1.0, 1.0, 1.0, 1.0, 1.0, 1.0, 1.0, 1.0, 1.0, 1.0, 1.0, 1.0, 1.0, 1.0, 1.0, 1.0, 1.0, 1.0, 1.0, 1.0, 1.0, 1.0, 1.0, 1.0, 1.0, 1.0, 1.0, 1.0, 1.0, 1.0, 1.0, 1.0, 1.0, 1.0, 1.0, 1.0, 1.0, 1.0, 1.0, 1.0, 1.0, 1.0, 1.0, 1.0, 1.0, 1.0, 1.0, 1.0, 1.0, 1.0, 1.0, 1.0, 1.0, 1.0, 1.0, 1.0, 1.0, 1.0, 1.0, 1.0, 1.0, 1.0, 1.0, 1.0, 1.0, 1.0, 1.0, 1.0, 1.0, 1.0, 1.0, 1.0, 1.0, 1.0, 1.0, 1.0, 1.0, 1.0, 1.0, 1.0, 1.0, 1.0, 1.0, 1.0, 1.0, 1.0, 1.0, 1.0, 1.0, 1.0, 1.0, 1.0, 1.0, 1.0, 1.0, 1.0, 1.0, 1.0, 1.0, 1.0, 1.0, 1.0, 1.0, 1.0, 1.0, 1.0, 1.0, 1.0, 1.0, 1.0, 1.0, 1.0, 1.0, 1.0, 1.0, 1.0, 1.0, 1.0, 1.0, 1.0, 1.0, 1.0, 1.0, 1.0, 1.0, 1.0, 1.0, 1.0, 1.0, 1.0, 1.0, 1.0, 1.0, 1.0, 1.0, 1.0, 1.0, 1.0, 1.0, 1.0, 1.0, 1.0, 1.0, 1.0, 1.0, 1.0, 1.0, 1.0, 1.0, 1.0, 1.0, 1.0, 1.0, 1.0, 1.0, 1.0, 1.0, 1.0, 1.0, 1.0, 1.0, 1.0, 1.0, 1.0, 1.0, 1.0, 1.0, 1.0, 1.0, 1.0, 1.0, 1.0, 1.0, 1.0, 1.0, 1.0, 1.0, 1.0, 1.0, 1.0, 1.0, 1.0, 1.0, 1.0, 1.0, 1.0, 1.0, 1.0, 1.0, 1.0, 1.0, 1.0, 1.0, 1.0, 1.0, 1.0, 1.0, 1.0, 1.0, 1.0, 1.0, 1.0, 1.0, 1.0, 1.0, 1.0, 1.0, 1.0, 1.0, 1.0, 1.0, 1.0, 1.0, 1.0, 1.0, 1.0, 1.0, 1.0, 1.0, 1.0, 1.0, 1.0, 1.0, 1.0, 1.0, 1.0, 1.0, 1.0, 1.0, 1.0, 1.0, 1.0, 1.0, 1.0, 1.0, 1.0, 1.0, 1.0, 1.0, 1.0, 1.0, 1.0, 1.0, 1.0, 1.0, 1.0, 1.0, 1.0, 1.0, 1.0, 1.0, 1.0, 1.0, 1.0, 1.0, 1.0, 1.0, 1.0, 1.0, 1.0, 1.0, 1.0, 1.0, 1.0, 1.0, 1.0, 1.0, 1.0, 1.0, 1.0, 1.0, 1.0, 1.0, 1.0, 1.0, 1.0, 1.0, 1.0, 1.0, 1.0, 1.0, 1.0, 1.0, 1.0, 1.0, 1.0, 1.0, 1.0, 1.0, 1.0, 1.0, 1.0, 1.0, 1.0, 1.0, 1.0, 1.0, 1.0, 1.0, 1.0, 1.0, 1.0, 1.0, 1.0, 1.0, 1.0, 1.0, 1.0, 1.0, 1.0, 1.0, 1.0, 1.0, 1.0, 1.0, 1.0, 1.0, 1.0, 1.0, 1.0, 1.0, 1.0, 1.0, 1.0, 1.0, 1.0, 1.0, 1.0, 1.0, 1.0, 1.0, 1.0, 1.0, 1.0, 1.0, 1.0, 1.0, 1.0, 1.0, 1.0, 1.0, 1.0, 1.0, 1.0, 1.0, 1.0, 1.0, 1.0, 1.0, 1.0, 1.0, 1.0, 1.0, 1.0, 1.0, 1.0, 1.0, 1.0, 1.0, 1.0, 1.0, 1.0, 1.0, 1.0, 1.0, 1.0, 1.0, 1.0, 1.0, 1.0, 1.0, 1.0, 1.0, 1.0, 1.0, 1.0])
me_mesh_001.materials.append(mat_cmnisl_obj_weightswitcha_body02)
me_mesh_001.materials.append(mat_cmnisl_obj_weightswitcha_body01)
me_mesh_001.update()
me_mesh_001.normals_split_custom_set([tuple(v) for v in zip(*[iter([0.000759, 1.0, 5.087e-05, 8.765e-15, 1.0, -2.163e-09, 0.0003681, 1.0, 0.0001211, -1.379e-05, 0.9044, 0.4267, -1.644e-06, 0.1685, 0.9857, 0.3314, 0.02352, 0.9432, 0.1334, 0.9041, 0.4059, 1.379e-05, 0.9044, -0.4267, 1.644e-06, 0.1685, -0.9857, -0.3314, 0.02352, -0.9432, -0.1334, 0.9041, -0.4059, -0.0003681, 1.0, 0.0001211, -0.0007661, 1.0, 0.0002048, 0.4267, 0.9044, 1.343e-06, 0.406, 0.9041, -0.1333, 0.2743, 0.9521, -0.1352, -0.001346, 1.0, 0.0002415, -0.0003681, 1.0, 0.0001211, 0.406, 0.9041, -0.1333, -0.1352, 0.9521, 0.2742, 0.0002786, 1.0, -0.001376, 0.001346, 1.0, -0.0002416, -0.2743, 0.9521, 0.1352, -0.09262, -0.9928, -0.07558, -0.1789, -0.1639, -0.9701, -0.1789, -0.1639, 0.9701, -0.09257, -0.9928, 0.07562, 0.9847, -0.1736, -0.01391, 0.9432, 0.02357, 0.3314, 0.4062, 0.9041, 0.1326, 0.2742, 0.9521, 0.1352, 0.0001066, 1.0, 0.0007126, -0.0002872, 1.0, 0.0004675, 0.1326, 0.9041, -0.4062, 1.379e-05, 0.9044, -0.4267, 0.3314, 0.02357, -0.9432, 1.644e-06, 0.1685, -0.9857, 1.379e-05, 0.9044, -0.4267, 0.1326, 0.9041, -0.4062, 0.9775, -0.1591, 0.1385, -0.1281, -0.9918, 0.0009368, 0.9984, 0.05643, -0.007469, 0.9908, 0.03327, -0.1312, 0.9984, 0.05588, 0.007071, 0.9908, 0.0333, 0.1312, 0.1312, 0.03328, 0.9908, 0.00749, 0.05643, 0.9984, -0.007086, 0.05588, 0.9984, 0.001143, -0.9918, -0.1282, 0.0139, -0.1736, 0.9847, -0.1312, 0.03329, 0.9908, -0.9857, 0.1685, 1.563e-06, -0.9432, 0.02352, -0.3314, -0.9996, -0.02955, 1.625e-07, -0.0004771, -0.9918, -0.1281, -0.1386, -0.1591, 0.9775, 0.3314, 0.02352, 0.9432, -8.34e-05, -0.002129, 1.0, 1.644e-06, 0.1685, -0.9857, 4.119e-05, -0.002129, -1.0, -0.3314, 0.02352, -0.9432, 0.1281, -0.9918, -0.0004771, -0.9775, -0.1591, -0.1386, -0.9432, 0.02352, 0.3314, -0.9996, -0.02955, 1.625e-07, -0.4267, 0.9044, -1.375e-05, -0.9857, 0.1685, 1.563e-06, -0.9432, 0.02352, 0.3314, -0.4059, 0.9041, 0.1334, -0.1386, -0.1591, 0.9775, 0.1352, 0.9521, 0.2743, 0.1334, 0.9041, 0.4059, 0.3314, 0.02352, 0.9432, -0.0002866, 1.0, -0.0004676, -4.63e-10, 1.0, -0.0006148, -1.379e-05, 0.9044, 0.4267, 0.1334, 0.9041, 0.4059, 0.1352, 0.9521, -0.2742, 0.1326, 0.9041, -0.4062, -0.0002872, 1.0, 0.0004675, -0.0002416, 1.0, 0.001346, -0.1386, -0.1591, 0.9775, -0.0004771, -0.9918, -0.1281, 0.00749, 0.05643, 0.9984, 0.1312, 0.03328, 0.9908, -0.0002418, 1.0, -0.001345, -0.0002866, 1.0, -0.0004676, 0.1334, 0.9041, 0.4059, 0.1352, 0.9521, 0.2743, -0.9775, -0.1591, -0.1386, -0.2743, 0.9521, 0.1352, -0.4059, 0.9041, 0.1334, -0.9432, 0.02352, 0.3314, -4.63e-10, 1.0, -0.0006148, 0.0001315, 1.0, -0.0003647, -0.1326, 0.9041, 0.4062, -1.379e-05, 0.9044, 0.4267, -0.3314, 0.02357, 0.9432, -1.644e-06, 0.1685, 0.9857, -1.379e-05, 0.9044, 0.4267, -0.1326, 0.9041, 0.4062, 0.007086, 0.05588, -0.9984, -0.001143, -0.9918, 0.1282, -0.0139, -0.1736, -0.9847, 0.1312, 0.03329, -0.9908, -0.007086, 0.05588, 0.9984, -0.1312, 0.03329, 0.9908, -0.9908, 0.03328, 0.1312, -0.9984, 0.05643, 0.00749, -0.9984, 0.05588, -0.007086, 0.1081, -0.9941, 0.0008974, -0.9847, -0.1736, 0.0139, -0.9908, 0.03329, -0.1312, 1.644e-06, 0.1685, -0.9857, 0.3314, 0.02357, -0.9432, 4.119e-05, -0.002129, -1.0, -0.1081, -0.9941, -0.0007282, 0.9996, -0.02955, 8.258e-05, 0.9432, 0.02357, 0.3314, 0.9847, -0.1736, -0.01391, 0.9857, 0.1685, -2.011e-08, 0.9996, -0.02955, 8.258e-05, 0.9432, 0.02352, -0.3314, 0.000477, -0.9918, 0.1281, 0.1386, -0.1591, -0.9775, -0.3314, 0.02352, -0.9432, 4.119e-05, -0.002129, -1.0, 0.4267, 0.9044, 1.343e-06, 0.9857, 0.1685, -2.011e-08, 0.9432, 0.02352, -0.3314, 0.406, 0.9041, -0.1333, -0.0139, -0.1736, -0.9847, 0.3314, 0.02357, -0.9432, 0.1326, 0.9041, -0.4062, 0.1352, 0.9521, -0.2742, -0.4059, 0.9041, 0.1334, 0.0003681, 1.0, -0.0001211, 0.000759, 1.0, 5.087e-05, -0.4267, 0.9044, -1.375e-05, 0.4062, 0.9041, 0.1326, -0.0002771, 1.0, -9.134e-05, -0.001346, 1.0, -0.0002416, 0.2742, 0.9521, 0.1352, -0.2742, 0.9521, -0.1352, 0.001376, 1.0, 0.0002786, 0.0002399, 1.0, 0.001348, -0.1352, 0.9521, -0.2743, -0.1326, 0.9041, 0.4062, 0.0001315, 1.0, -0.0003647, 0.0002786, 1.0, -0.001376, -0.1352, 0.9521, 0.2742, 0.1386, -0.1591, -0.9775, -0.1352, 0.9521, -0.2743, -0.1334, 0.9041, -0.4059, -0.3314, 0.02352, -0.9432, -0.4267, 0.9044, -1.375e-05, 0.000759, 1.0, 5.087e-05, 0.0003681, 1.0, 0.0001211, -0.4062, 0.9041, -0.1326, -0.9857, 0.1685, 1.563e-06, -0.4267, 0.9044, -1.375e-05, -0.4062, 0.9041, -0.1326, -0.9432, 0.02352, -0.3314, -0.9775, -0.1591, -0.1386, 0.1281, -0.9918, -0.0004771, -0.9984, 0.05643, 0.00749, -0.9908, 0.03328, 0.1312, 0.007086, 0.05588, -0.9984, 0.1312, 0.03329, -0.9908, 0.9908, 0.03327, -0.1312, 0.9984, 0.05643, -0.007469, -0.2415, 0.8605, -0.4486, 0.0003452, 0.9987, -0.0505, 0.002761, 0.9987, 0.0506, -0.2414, 0.8602, 0.4491, 0.9857, 0.1685, -2.011e-08, 0.9432, 0.02357, 0.3314, 0.9996, -0.02955, 8.258e-05, 0.001143, -0.9918, -0.1282, -8.34e-05, -0.002129, 1.0, -0.3314, 0.02357, 0.9432, 0.0139, -0.1736, 0.9847, -1.644e-06, 0.1685, 0.9857, -8.34e-05, -0.002129, 1.0, 0.3314, 0.02352, 0.9432, -0.1281, -0.9918, 0.0009368, 0.9775, -0.1591, 0.1385, 0.9432, 0.02352, -0.3314, 0.9996, -0.02955, 8.258e-05, 0.9432, 0.02357, 0.3314, 0.9857, 0.1685, -2.011e-08, 0.4267, 0.9044, 1.343e-06, 0.4062, 0.9041, 0.1326, 0.0139, -0.1736, 0.9847, -0.3314, 0.02357, 0.9432, -0.1326, 0.9041, 0.4062, -0.1352, 0.9521, 0.2742, 3.686e-05, -0.4235, -0.9059, -3.486e-06, -0.3057, -0.9521, 0.5589, -0.3059, -0.7707, 0.5329, -0.4232, -0.7327, 0.0002399, 1.0, 0.001348, 0.0001315, 1.0, 0.0003647, -0.1334, 0.9041, -0.4059, -0.1352, 0.9521, -0.2743, 0.1352, 0.9521, -0.2742, -0.0002416, 1.0, 0.001346, -0.001346, 1.0, 0.0002415, 0.2743, 0.9521, -0.1352, -0.4062, 0.9041, -0.1326, 0.0003681, 1.0, 0.0001211, 0.001376, 1.0, 0.0002786, -0.2742, 0.9521, -0.1352, -0.9847, -0.1736, 0.0139, -0.9432, 0.02352, -0.3314, -0.4062, 0.9041, -0.1326, -0.2742, 0.9521, -0.1352, 0.0001315, 1.0, 0.0003647, 0.0001066, 1.0, 0.0007126, 1.379e-05, 0.9044, -0.4267, -0.1334, 0.9041, -0.4059, 0.2742, 0.9521, 0.1352, -0.001346, 1.0, -0.0002416, -0.0002418, 1.0, -0.001345, 0.1352, 0.9521, 0.2743, 0.1386, -0.1591, -0.9775, 0.000477, -0.9918, 0.1281, -0.007469, 0.05643, -0.9984, -0.1312, 0.03327, -0.9908, -0.04766, 0.9966, 0.06683, -0.07977, 0.9966, 0.02045, -0.9515, 0.007706, 0.3076, -0.5877, 0.007576, 0.8091, 0.9984, 0.05588, 0.007071, -0.1081, -0.9941, -0.0007282, 0.9847, -0.1736, -0.01391, 0.9908, 0.0333, 0.1312, -1.644e-06, 0.1685, 0.9857, -0.3314, 0.02357, 0.9432, -8.34e-05, -0.002129, 1.0, 0.1081, -0.9941, 0.0008974, -0.9996, -0.02955, 1.625e-07, -0.9432, 0.02352, -0.3314, -0.9847, -0.1736, 0.0139, -0.9857, 0.1685, 1.563e-06, -0.9996, -0.02955, 1.625e-07, -0.9432, 0.02352, 0.3314, 0.9908, 0.03327, -0.1312, 0.1312, 0.03329, -0.9908, 0.2097, 0.8053, -0.5545, 0.5545, 0.8053, -0.2097, -0.5545, 0.8053, -0.2097, -0.9908, 0.03329, -0.1312, -0.2742, 0.9521, -0.1352, -0.2743, 0.9521, 0.1352, -0.5545, 0.8053, 0.2097, -0.2097, 0.8053, 0.5545, -0.1352, 0.9521, 0.2742, -0.2742, 0.9521, -0.1352, -0.9908, 0.03329, -0.1312, -0.9847, -0.1736, 0.0139, -0.1312, 0.03327, -0.9908, -0.2097, 0.8053, -0.5545, 0.1386, -0.1591, -0.9775, 0.1386, -0.1591, -0.9775, -0.2097, 0.8053, -0.5545, -0.1352, 0.9521, -0.2743, 0.9775, -0.1591, 0.1385, 0.2743, 0.9521, -0.1352, 0.406, 0.9041, -0.1333, 0.9432, 0.02352, -0.3314, 0.2097, 0.8053, -0.5545, 0.1312, 0.03329, -0.9908, 0.1352, 0.9521, -0.2742, -0.1352, 0.9521, -0.2743, -0.2097, 0.8053, -0.5545, -0.5545, 0.8053, -0.2097, -0.2742, 0.9521, -0.1352, 0.1352, 0.9521, -0.2742, 0.1312, 0.03329, -0.9908, -0.0139, -0.1736, -0.9847, 0.9908, 0.03327, -0.1312, 0.5545, 0.8053, -0.2097, 0.9775, -0.1591, 0.1385, 0.9775, -0.1591, 0.1385, 0.5545, 0.8053, -0.2097, 0.2743, 0.9521, -0.1352, -0.9908, 0.03328, 0.1312, -0.1312, 0.03329, 0.9908, -0.2097, 0.8053, 0.5545, -0.5545, 0.8053, 0.2097, 0.5545, 0.8053, 0.2097, 0.9908, 0.0333, 0.1312, 0.2742, 0.9521, 0.1352, 0.2743, 0.9521, -0.1352, 0.5545, 0.8053, -0.2097, 0.2097, 0.8053, -0.5545, 0.1352, 0.9521, -0.2742, 0.2742, 0.9521, 0.1352, 0.9908, 0.0333, 0.1312, 0.9847, -0.1736, -0.01391, 0.1312, 0.03328, 0.9908, 0.2097, 0.8053, 0.5545, -0.1386, -0.1591, 0.9775, -0.1386, -0.1591, 0.9775, 0.2097, 0.8053, 0.5545, 0.1352, 0.9521, 0.2743, -0.1312, 0.03327, -0.9908, -0.9908, 0.03329, -0.1312, -0.5545, 0.8053, -0.2097, -0.2097, 0.8053, -0.5545, -0.2097, 0.8053, 0.5545, -0.1312, 0.03329, 0.9908, -0.1352, 0.9521, 0.2742, -0.04582, 0.9966, 0.06789, -2.527e-05, 0.9966, 0.08182, 5.774e-05, 0.9967, -0.08176, -0.03761, 0.9979, -0.05298, -0.1352, 0.9521, 0.2742, -0.1312, 0.03329, 0.9908, 0.0139, -0.1736, 0.9847, -0.9908, 0.03328, 0.1312, -0.5545, 0.8053, 0.2097, -0.9775, -0.1591, -0.1386, -0.9775, -0.1591, -0.1386, -0.5545, 0.8053, 0.2097, -0.2743, 0.9521, 0.1352, 0.9984, 0.05588, 0.007071, 0.00749, 0.05643, 0.9984, -0.0004771, -0.9918, -0.1281, -0.1081, -0.9941, -0.0007282, -0.007086, 0.05588, 0.9984, -0.9984, 0.05643, 0.00749, 0.1281, -0.9918, -0.0004771, 0.001143, -0.9918, -0.1282, 0.9502, 0.06076, 0.3058, 0.08013, -0.9966, -0.01967, 0.8618, -0.423, -0.2801, 0.8618, -0.423, 0.28, -0.0484, -0.9966, 0.06652, -0.0803, -0.9966, -0.01915, -0.04834, -0.9966, -0.06659, -6.683e-05, -0.9966, 0.08228, -0.001143, -0.9918, 0.1282, 4.119e-05, -0.002129, -1.0, 0.3314, 0.02357, -0.9432, -0.0139, -0.1736, -0.9847, 0.9984, 0.05643, -0.007469, -0.1281, -0.9918, 0.0009368, -0.001143, -0.9918, 0.1282, 0.007086, 0.05588, -0.9984, 0.0003681, 1.0, 0.0001211, 8.765e-15, 1.0, -2.163e-09, 0.001376, 1.0, 0.0002786, 0.0002399, 1.0, 0.001348, 8.765e-15, 1.0, -2.163e-09, 0.0001315, 1.0, 0.0003647, 0.0001315, 1.0, 0.0003647, 8.765e-15, 1.0, -2.163e-09, 0.0001066, 1.0, 0.0007126, 0.001376, 1.0, 0.0002786, 8.765e-15, 1.0, -2.163e-09, 0.0002399, 1.0, 0.001348, 0.0001066, 1.0, 0.0007126, 8.765e-15, 1.0, -2.163e-09, -0.0002872, 1.0, 0.0004675, -0.0002872, 1.0, 0.0004675, 8.765e-15, 1.0, -2.163e-09, -0.0002416, 1.0, 0.001346, -0.001346, 1.0, 0.0002415, 8.765e-15, 1.0, -2.163e-09, -0.0003681, 1.0, 0.0001211, -0.0003681, 1.0, 0.0001211, 8.765e-15, 1.0, -2.163e-09, -0.0007661, 1.0, 0.0002048, -0.0002416, 1.0, 0.001346, 8.765e-15, 1.0, -2.163e-09, -0.001346, 1.0, 0.0002415, -0.0007661, 1.0, 0.0002048, 8.765e-15, 1.0, -2.163e-09, -0.0002771, 1.0, -9.134e-05, -0.0002771, 1.0, -9.134e-05, 8.765e-15, 1.0, -2.163e-09, -0.001346, 1.0, -0.0002416, -0.0002418, 1.0, -0.001345, 8.765e-15, 1.0, -2.163e-09, -0.0002866, 1.0, -0.0004676, -0.0002866, 1.0, -0.0004676, 8.765e-15, 1.0, -2.163e-09, -4.63e-10, 1.0, -0.0006148, -0.001346, 1.0, -0.0002416, 8.765e-15, 1.0, -2.163e-09, -0.0002418, 1.0, -0.001345, -4.63e-10, 1.0, -0.0006148, 8.765e-15, 1.0, -2.163e-09, 0.0001315, 1.0, -0.0003647, 0.0001315, 1.0, -0.0003647, 8.765e-15, 1.0, -2.163e-09, 0.0002786, 1.0, -0.001376, 0.001346, 1.0, -0.0002416, 8.765e-15, 1.0, -2.163e-09, 0.0003681, 1.0, -0.0001211, 0.0003681, 1.0, -0.0001211, 8.765e-15, 1.0, -2.163e-09, 0.000759, 1.0, 5.087e-05, 0.0002786, 1.0, -0.001376, 8.765e-15, 1.0, -2.163e-09, 0.001346, 1.0, -0.0002416, -0.8091, -0.0001343, -0.5877, -0.8089, 0.0001344, 0.5879, -0.8091, -0.0005196, 0.5876, -0.809, -0.0001344, -0.5878, -0.9515, -8.384e-05, 0.3077, -0.5878, 0.0001967, 0.809, -0.5877, 0.0001967, 0.809, -0.9514, 1.968e-05, 0.308, -0.5878, 0.0001967, 0.809, -6.572e-05, 2.012e-08, 1.0, 6.584e-05, -2.393e-08, 1.0, -0.5877, 0.0001967, 0.809, 0.08013, -0.9966, -0.01967, 0.0483, -0.9966, -0.06659, 0.5329, -0.4232, -0.7327, 0.8618, -0.423, -0.2801, -0.9515, 1.766e-05, 0.3075, -0.0002049, 4.426e-08, 1.0, 8.548e-05, -2.211e-08, 1.0, -0.9515, -4.896e-05, 0.3077, -6.587e-05, 2.2e-08, -1.0, -0.5878, 0.0001968, -0.809, -0.5877, 0.0001967, -0.809, 6.571e-05, -2.204e-08, -1.0, -0.5877, -0.0001343, 0.8091, 0.5879, 0.0001344, 0.8089, 0.5877, 0.0001343, 0.8091, -0.5878, -0.0001344, 0.809, -0.5878, 0.0001968, -0.809, -0.9514, 9.281e-06, -0.308, -0.9512, 0.0001838, -0.3086, -0.5877, 0.0001967, -0.809, -6.809e-05, -0.9966, -0.08228, 3.686e-05, -0.4235, -0.9059, 0.5329, -0.4232, -0.7327, 0.0483, -0.9966, -0.06659, 0.5877, -0.0001967, 0.809, 0.9513, -6.455e-05, 0.3082, 0.9514, -2.48e-05, 0.3081, 0.5878, -0.0001967, 0.809, -6.587e-05, 2.2e-08, -1.0, 6.571e-05, -2.204e-08, -1.0, 0.5878, -0.0001968, -0.809, 0.5877, -0.0001967, -0.809, -0.03806, 0.9979, -0.05288, -0.07977, 0.9966, 0.02045, -0.04766, 0.9966, 0.06683, -0.9506, -0.05284, -0.3059, -0.07977, 0.9966, 0.02045, -0.03806, 0.9979, -0.05288, 0.04589, 0.9966, -0.06777, 5.774e-05, 0.9967, -0.08176, -2.527e-05, 0.9966, 0.08182, 0.03767, 0.9979, 0.05293, 0.03818, 0.9979, 0.05262, 0.07978, 0.9966, -0.01924, 0.04801, 0.9966, -0.06634, 0.9506, -0.05256, 0.3059, 0.07978, 0.9966, -0.01924, 0.03818, 0.9979, 0.05262, -0.03806, 0.9979, -0.05288, 0.0003612, 0.9966, -0.08199, 9.169e-06, 0.007925, -1.0, -0.5877, 0.008443, -0.809, 0.5877, 0.007741, -0.8091, 0.04801, 0.9966, -0.06634, 0.07978, 0.9966, -0.01924, 0.9513, 0.007928, -0.308, 0.03818, 0.9979, 0.05262, 0.000361, 0.9966, 0.08206, 6.676e-05, 0.008684, 1.0, 0.5877, 0.008064, 0.809, -0.9506, -0.05284, -0.3059, -0.03806, 0.9979, -0.05288, -0.5877, 0.008443, -0.809, -0.9514, 0.007787, -0.3078, -0.9499, 0.05497, 0.3076, -0.07956, 0.9966, 0.02007, -0.951, -0.005877, -0.309, -0.9499, 0.05515, -0.3077, 9.169e-06, 0.007925, -1.0, 0.0003612, 0.9966, -0.08199, 0.04801, 0.9966, -0.06634, 0.5877, 0.007741, -0.8091, -0.07977, 0.9966, 0.02045, -0.9506, -0.05284, -0.3059, -0.9514, 0.007787, -0.3078, -0.9515, 0.007706, 0.3076, 0.9513, 0.007969, 0.3081, 0.9513, 0.007928, -0.308, 0.07978, 0.9966, -0.01924, 0.9506, -0.05256, 0.3059, 0.000361, 0.9966, 0.08206, -0.04766, 0.9966, 0.06683, -0.5877, 0.007576, 0.8091, 6.676e-05, 0.008684, 1.0, 0.9506, -0.05256, 0.3059, 0.03818, 0.9979, 0.05262, 0.5877, 0.008064, 0.809, 0.9513, 0.007969, 0.3081, 0.1312, 0.03328, 0.9908, 0.9908, 0.0333, 0.1312, 0.5545, 0.8053, 0.2097, 0.2097, 0.8053, 0.5545, 1.422e-06, 0.05531, -0.9985, 5.774e-05, 0.9967, -0.08176, 0.04589, 0.9966, -0.06777, 0.5865, 0.05503, -0.8081, 0.03767, 0.9979, 0.05293, -2.527e-05, 0.9966, 0.08182, 9.405e-07, 0.05515, 0.9985, 0.5865, 0.05498, 0.8081, 0.5865, 0.05503, -0.8081, 0.04589, 0.9966, -0.06777, 0.07959, 0.9966, -0.0197, 0.9499, 0.05491, -0.3076, 0.07959, 0.9966, -0.0197, 0.951, -0.005802, 0.309, 0.9499, 0.05491, 0.3076, 0.9499, 0.05491, -0.3076, 0.951, -0.005802, 0.309, 0.03767, 0.9979, 0.05293, 0.5865, 0.05498, 0.8081, 0.9499, 0.05491, 0.3076, -0.04582, 0.9966, 0.06789, -0.07956, 0.9966, 0.02007, -0.9499, 0.05497, 0.3076, -0.5865, 0.055, 0.8081, -0.5865, 0.055, -0.8081, -0.03761, 0.9979, -0.05298, 5.774e-05, 0.9967, -0.08176, 1.422e-06, 0.05531, -0.9985, -0.9499, 0.05515, -0.3077, -0.951, -0.005877, -0.309, -0.03761, 0.9979, -0.05298, -0.5865, 0.055, -0.8081, -2.527e-05, 0.9966, 0.08182, -0.04582, 0.9966, 0.06789, -0.5865, 0.055, 0.8081, 9.405e-07, 0.05515, 0.9985, -0.03761, 0.9979, -0.05298, -0.07956, 0.9966, 0.02007, -0.04582, 0.9966, 0.06789, -0.951, -0.005877, -0.309, -0.07956, 0.9966, 0.02007, -0.03761, 0.9979, -0.05298, -0.007469, 0.05643, -0.9984, 0.000477, -0.9918, 0.1281, 0.1081, -0.9941, 0.0008974, -0.9984, 0.05588, -0.007086, 0.03767, 0.9979, 0.05293, 0.07959, 0.9966, -0.0197, 0.04589, 0.9966, -0.06777, 0.951, -0.005802, 0.309, 0.07959, 0.9966, -0.0197, 0.03767, 0.9979, 0.05293, -0.0484, -0.9966, 0.06652, -6.683e-05, -0.9966, 0.08228, -1.883e-06, -0.4235, 0.9059, -0.5326, -0.4232, 0.733, -0.0803, -0.9966, -0.01915, -0.9493, 0.06076, 0.3084, -0.8618, -0.423, 0.2801, -0.8618, -0.423, -0.28, 0.03191, -0.9985, 0.04379, 0.9502, 0.06076, 0.3058, 0.8618, -0.423, 0.28, 0.5326, -0.4232, 0.733, 0.4721, -9.104e-06, 0.8815, -0.2414, 0.8602, 0.4491, 0.002761, 0.9987, 0.0506, 0.1537, 0.0, 0.9881, -0.9514, 9.281e-06, -0.308, -0.9515, -8.384e-05, 0.3077, -0.9514, 1.968e-05, 0.308, -0.9512, 0.0001838, -0.3086, 6.806e-05, 0.9966, -0.08223, -3.486e-06, -0.3057, -0.9521, -0.5589, -0.3059, -0.7707, -0.03834, 0.9979, -0.05289, 0.08015, 0.9966, -0.01967, 0.9493, -0.06076, 0.3084, 0.9055, -0.3058, 0.2942, 0.9056, -0.3058, -0.294, 0.9513, -6.455e-05, 0.3082, 0.9514, 9.948e-06, -0.3079, 0.9512, -0.0001792, -0.3086, 0.9514, -2.48e-05, 0.3081, -6.809e-05, -0.9966, -0.08228, 0.03191, -0.9985, 0.04379, -6.683e-05, -0.9966, 0.08228, -0.04834, -0.9966, -0.06659, -0.9493, -0.06076, -0.3084, -0.9055, -0.3058, -0.2942, -0.9055, -0.3058, 0.2942, -0.08015, 0.9966, 0.01967, -0.2743, 0.9521, 0.1352, 0.001346, 1.0, -0.0002416, 0.0003681, 1.0, -0.0001211, -0.4059, 0.9041, 0.1334, -0.5589, -0.3059, 0.7707, -0.9055, -0.3058, 0.2942, -0.8618, -0.423, 0.2801, -0.5326, -0.4232, 0.733, 0.9055, -0.3058, 0.2942, 0.5589, -0.3059, 0.7707, 0.5326, -0.4232, 0.733, 0.8618, -0.423, 0.28, 0.03834, 0.9979, 0.05289, 0.5589, -0.3059, 0.7707, 0.9055, -0.3058, 0.2942, 0.9493, -0.06076, 0.3084, -0.04834, -0.9966, -0.06659, -0.0803, -0.9966, -0.01915, -0.8618, -0.423, -0.28, -0.5326, -0.4232, -0.733, -6.683e-05, -0.9966, 0.08228, 0.03191, -0.9985, 0.04379, 0.5326, -0.4232, 0.733, -1.883e-06, -0.4235, 0.9059, -0.9493, 0.06076, 0.3084, -0.0484, -0.9966, 0.06652, -0.5326, -0.4232, 0.733, -0.8618, -0.423, 0.2801, -0.9055, -0.3058, 0.2942, -0.9055, -0.3058, -0.2942, -0.8618, -0.423, -0.28, -0.8618, -0.423, 0.2801, 0.04831, 0.9966, -0.06661, 0.08015, 0.9966, -0.01967, 0.9056, -0.3058, -0.294, 0.5589, -0.3059, -0.7707, 0.5589, -0.3059, 0.7707, 1.089e-07, -0.3056, 0.9522, -1.883e-06, -0.4235, 0.9059, 0.5326, -0.4232, 0.733, 0.8618, -0.423, -0.2801, 0.9056, -0.3058, -0.294, 0.9055, -0.3058, 0.2942, 0.8618, -0.423, 0.28, 6.806e-05, 0.9966, -0.08223, 0.04831, 0.9966, -0.06661, 0.5589, -0.3059, -0.7707, -3.486e-06, -0.3057, -0.9521, 0.5329, -0.4232, -0.7327, 0.5589, -0.3059, -0.7707, 0.9056, -0.3058, -0.294, 0.8618, -0.423, -0.2801, -0.04842, 0.9966, 0.06653, -0.5589, -0.3059, 0.7707, 1.089e-07, -0.3056, 0.9522, -6.814e-05, 0.9966, 0.08223, -0.9055, -0.3058, -0.2942, -0.5589, -0.3059, -0.7707, -0.5326, -0.4232, -0.733, -0.8618, -0.423, -0.28, -0.08015, 0.9966, 0.01967, -0.9055, -0.3058, 0.2942, -0.5589, -0.3059, 0.7707, -0.04842, 0.9966, 0.06653, -0.5589, -0.3059, -0.7707, -3.486e-06, -0.3057, -0.9521, 3.686e-05, -0.4235, -0.9059, -0.5326, -0.4232, -0.733, -6.809e-05, -0.9966, -0.08228, -0.04834, -0.9966, -0.06659, -0.5326, -0.4232, -0.733, 3.686e-05, -0.4235, -0.9059, 1.089e-07, -0.3056, 0.9522, -0.5589, -0.3059, 0.7707, -0.5326, -0.4232, 0.733, -1.883e-06, -0.4235, 0.9059, -0.03834, 0.9979, -0.05289, -0.5589, -0.3059, -0.7707, -0.9055, -0.3058, -0.2942, -0.9493, -0.06076, -0.3084, -0.0803, -0.9966, -0.01915, -0.0484, -0.9966, 0.06652, -0.9493, 0.06076, 0.3084, 0.03191, -0.9985, 0.04379, -6.809e-05, -0.9966, -0.08228, 0.0483, -0.9966, -0.06659, 0.0483, -0.9966, -0.06659, 0.08013, -0.9966, -0.01967, 0.03191, -0.9985, 0.04379, 0.03191, -0.9985, 0.04379, 0.08013, -0.9966, -0.01967, 0.9502, 0.06076, 0.3058, 0.03818, 0.9979, 0.05262, 0.04801, 0.9966, -0.06634, 0.0003612, 0.9966, -0.08199, 0.000361, 0.9966, 0.08206, 0.000361, 0.9966, 0.08206, 0.0003612, 0.9966, -0.08199, -0.03806, 0.9979, -0.05288, -0.04766, 0.9966, 0.06683, -0.3085, -9.389e-05, 0.9512, 0.8091, -0.0001343, 0.5877, 0.809, -0.0001344, 0.5878, -0.308, -1.203e-05, 0.9514, 0.0002051, 4.339e-08, -1.0, -0.9512, -0.0001276, -0.3086, -0.9513, -4.757e-05, -0.3082, -8.529e-05, -2.298e-08, -1.0, 0.3075, 1.719e-05, 0.9515, 1.0, 4.507e-08, 0.000205, 1.0, -2.129e-08, -8.534e-05, 0.3079, -2.568e-05, 0.9514, 0.5879, 0.0001344, 0.8089, 0.9516, -6.795e-06, -0.3074, 0.9513, 3.219e-05, -0.3081, 0.5877, 0.0001343, 0.8091, -0.4721, -8.256e-05, -0.8815, 0.2415, 0.8602, -0.4492, -0.005062, 0.9987, -0.05024, -0.1537, 0.0, -0.9881, 1.535e-05, 0.0, -1.0, -8.877e-05, -0.0805, -0.9968, 0.4492, 0.8602, 0.2415, 0.8815, -9.104e-06, -0.4721, -0.4486, 0.8605, 0.2416, -8.877e-05, -0.0805, -0.9968, 1.535e-05, 0.0, -1.0, -0.8816, 2.87e-06, -0.4721, -0.9882, 3.07e-08, -0.1531, -0.05035, 0.9987, -0.00128, -0.4486, 0.8605, 0.2416, -0.8816, 2.87e-06, -0.4721, -0.0007661, 1.0, 0.0002048, -0.0002771, 1.0, -9.134e-05, 0.4062, 0.9041, 0.1326, 0.4267, 0.9044, 1.343e-06, 0.4487, 0.8604, -0.2416, -0.4492, 0.8602, -0.2415, 3.725e-05, -0.0805, 0.9968, -0.07562, -0.9928, 0.09256, 0.0756, -0.9928, 0.09259, 4.959e-05, 0.07251, 0.9974, 4.959e-05, 0.07251, -0.9974, -0.07559, -0.9928, -0.0926, -0.5601, 7.59e-08, -0.8284, -3.783e-06, 0.0, -1.0, 0.9974, 0.07251, 4.964e-05, 0.0926, -0.9928, -0.07559, 0.8284, 7.59e-08, -0.5601, 1.0, 0.0, -3.739e-06, 0.5601, 7.59e-08, 0.8284, 0.0756, -0.9928, 0.09259, 0.9701, -0.1639, 0.1787, 0.0756, -0.9928, -0.09259, 4.959e-05, 0.07251, -0.9974, -3.783e-06, 0.0, -1.0, 0.5602, -2.177e-08, -0.8284, -0.9701, -0.1639, 0.1789, -0.07562, -0.9928, 0.09256, -0.5602, -2.177e-08, 0.8284, -0.9512, -0.0001276, -0.3086, -0.5877, -0.0001343, 0.8091, -0.5878, -0.0001344, 0.809, -0.9513, -4.757e-05, -0.3082, -1.0, 4.507e-08, -0.000205, -0.3085, -9.389e-05, 0.9512, -0.308, -1.203e-05, 0.9514, -1.0, -2.129e-08, 8.534e-05, 0.9516, -6.795e-06, -0.3074, 0.0002051, 4.339e-08, -1.0, -8.529e-05, -2.298e-08, -1.0, 0.9513, 3.219e-05, -0.3081, 0.8089, 0.0001344, -0.5879, -0.3075, 1.719e-05, -0.9515, -0.3079, -2.568e-05, -0.9514, 0.8091, 0.0001344, -0.5877, 0.8091, -0.0001343, 0.5877, 0.8089, 0.0001344, -0.5879, 0.8091, 0.0001344, -0.5877, 0.809, -0.0001344, 0.5878, -0.8815, -9.104e-06, 0.4721, -0.4492, 0.8602, -0.2415, -0.0506, 0.9987, 0.002761, -0.9881, 0.0, 0.1537, -1.0, 0.0, -1.543e-05, -0.9968, -0.08049, 8.833e-05, 0.2415, 0.8602, -0.4492, -0.4721, -8.256e-05, -0.8815, 0.2416, 0.8605, 0.4486, -0.9968, -0.08049, 8.833e-05, -1.0, 0.0, -1.543e-05, -0.4721, 2.87e-06, 0.8816, 0.3087, -0.00015, -0.9511, -0.8091, -0.0001343, -0.5877, -0.809, -0.0001344, -0.5878, 0.309, -0.0002174, -0.9511, -0.4486, 0.8605, 0.2416, -0.05035, 0.9987, -0.00128, 0.0506, 0.9987, -0.002761, 0.4492, 0.8602, 0.2415, -0.2415, 0.8605, -0.4486, -0.2414, 0.8602, 0.4491, 0.9968, -0.08049, -3.707e-05, 0.09256, -0.9928, 0.07562, 0.0926, -0.9928, -0.07559, 0.9974, 0.07251, 4.964e-05, 0.0756, -0.9928, -0.09259, 0.9701, -0.1639, -0.1789, -0.9701, -0.1639, -0.1787, -0.07559, -0.9928, -0.0926, -0.07562, -0.9928, 0.09256, 4.959e-05, 0.07251, 0.9974, 3.783e-06, 0.0, 1.0, -0.5602, -2.177e-08, 0.8284, 0.8284, 7.59e-08, -0.5601, 0.0926, -0.9928, -0.07559, 0.1789, -0.1639, -0.9701, -0.09262, -0.9928, -0.07558, -0.9974, 0.07251, 8.164e-08, -1.0, 0.0, 3.739e-06, -0.8284, -2.084e-08, -0.5602, 0.1789, -0.1639, 0.9701, 0.09256, -0.9928, 0.07562, 0.8284, -2.095e-08, 0.5602, 0.9512, -9.389e-05, 0.3085, 0.5877, -0.0001343, -0.8091, 0.5878, -0.0001344, -0.809, 0.9513, -6.013e-05, 0.3083, -6.572e-05, 2.012e-08, 1.0, 0.5877, -0.0001967, 0.809, 0.5878, -0.0001967, 0.809, 6.584e-05, -2.393e-08, 1.0, -0.3075, 1.719e-05, -0.9515, -1.0, 4.507e-08, -0.000205, -1.0, -2.129e-08, 8.534e-05, -0.3079, -2.568e-05, -0.9514, 0.4487, 0.8604, -0.2416, 3.725e-05, -0.0805, 0.9968, -1.535e-05, 0.0, 1.0, 0.8816, 2.87e-06, 0.4721, 0.5877, -0.0001343, -0.8091, -0.5879, 0.0001344, -0.8089, -0.5877, 0.0001343, -0.8091, 0.5878, -0.0001344, -0.809, -0.1529, 4.093e-08, 0.9882, -0.003149, 0.9987, 0.05005, 0.2416, 0.8605, 0.4486, -0.4721, 2.87e-06, 0.8816, 1.0, 0.0, 1.543e-05, 0.9968, -0.08049, -3.707e-05, -0.2414, 0.8602, 0.4491, 0.4721, -9.104e-06, 0.8815, -1.535e-05, 0.0, 1.0, 3.725e-05, -0.0805, 0.9968, -0.4492, 0.8602, -0.2415, -0.8815, -9.104e-06, 0.4721, 0.153, 3.581e-08, -0.9882, 0.0003452, 0.9987, -0.0505, -0.2415, 0.8605, -0.4486, 0.4721, 2.87e-06, -0.8816, 0.2416, 0.8605, 0.4486, -0.003149, 0.9987, 0.05005, -0.005062, 0.9987, -0.05024, 0.2415, 0.8602, -0.4492, -0.4486, 0.8605, 0.2416, 0.4492, 0.8602, 0.2415, -8.877e-05, -0.0805, -0.9968, 0.0756, -0.9928, -0.09259, -0.07559, -0.9928, -0.0926, 4.959e-05, 0.07251, -0.9974, -0.07562, -0.9928, 0.09256, -0.9701, -0.1639, 0.1789, 0.9701, -0.1639, 0.1787, 0.0756, -0.9928, 0.09259, -0.9974, 0.07251, 8.164e-08, -0.09257, -0.9928, 0.07562, -0.8284, 7.59e-08, 0.5601, -1.0, 0.0, 3.739e-06, -0.5601, 7.59e-08, -0.8284, -0.07559, -0.9928, -0.0926, -0.9701, -0.1639, -0.1787, 0.09256, -0.9928, 0.07562, 0.9974, 0.07251, 4.964e-05, 1.0, 0.0, -3.739e-06, 0.8284, -2.095e-08, 0.5602, 0.9701, -0.1639, -0.1789, 0.0756, -0.9928, -0.09259, 0.5602, -2.177e-08, -0.8284, -0.8089, 0.0001344, 0.5879, 0.3075, 1.719e-05, 0.9515, 0.3079, -2.568e-05, 0.9514, -0.8091, -0.0005196, 0.5876, -0.0002049, 4.426e-08, 1.0, 0.9512, -9.389e-05, 0.3085, 0.9513, -6.013e-05, 0.3083, 8.548e-05, -2.211e-08, 1.0, 1.0, 4.507e-08, 0.000205, 0.3087, -0.00015, -0.9511, 0.309, -0.0002174, -0.9511, 1.0, -2.129e-08, -8.534e-05, -0.5879, 0.0001344, -0.8089, -0.9515, 1.766e-05, 0.3075, -0.9515, -4.896e-05, 0.3077, -0.5877, 0.0001343, -0.8091, -0.9984, 0.05588, -0.007086, -0.9908, 0.03329, -0.1312, -0.1312, 0.03327, -0.9908, -0.007469, 0.05643, -0.9984, 0.8815, -9.104e-06, -0.4721, 0.4492, 0.8602, 0.2415, 0.0506, 0.9987, -0.002761, 0.9881, 0.0, -0.1537, -0.2415, 0.8605, -0.4486, 0.9968, -0.08049, -3.707e-05, 1.0, 0.0, 1.543e-05, 0.4721, 2.87e-06, -0.8816, 0.9514, 9.948e-06, -0.3079, 0.5877, -0.0001967, -0.809, 0.5878, -0.0001968, -0.809, 0.9512, -0.0001792, -0.3086, 0.9882, 3.07e-08, 0.1531, 0.05035, 0.9987, 0.00128, 0.4487, 0.8604, -0.2416, 0.8816, 2.87e-06, 0.4721, 0.4487, 0.8604, -0.2416, 0.05035, 0.9987, 0.00128, -0.0506, 0.9987, 0.002761, -0.4492, 0.8602, -0.2415, 0.2416, 0.8605, 0.4486, 0.2415, 0.8602, -0.4492, -0.9968, -0.08049, 8.833e-05, -0.09262, -0.9928, -0.07558, -0.09257, -0.9928, 0.07562, -0.9974, 0.07251, 8.164e-08, 0.09256, -0.9928, 0.07562, 0.1789, -0.1639, 0.9701, 0.1789, -0.1639, -0.9701, 0.0926, -0.9928, -0.07559, 4.959e-05, 0.07251, 0.9974, 0.0756, -0.9928, 0.09259, 0.5601, 7.59e-08, 0.8284, 3.783e-06, 0.0, 1.0, -0.8284, 7.59e-08, 0.5601, -0.09257, -0.9928, 0.07562, -0.1789, -0.1639, 0.9701, 0.1352, 0.9521, 0.2743, 0.2097, 0.8053, 0.5545, 0.5545, 0.8053, 0.2097, 0.2742, 0.9521, 0.1352, -0.1789, -0.1639, -0.9701, -0.09262, -0.9928, -0.07558, -0.8284, -2.084e-08, -0.5602, -6.814e-05, 0.9966, 0.08223, 1.089e-07, -0.3056, 0.9522, 0.5589, -0.3059, 0.7707, 0.03834, 0.9979, 0.05289, -8.34e-05, -0.002129, 1.0, 0.001143, -0.9918, -0.1282, 0.1281, -0.9918, -0.0004771, -0.9996, -0.02955, 1.625e-07, 0.1081, -0.9941, 0.0008974, 0.000477, -0.9918, 0.1281, 4.119e-05, -0.002129, -1.0, -0.001143, -0.9918, 0.1282, -0.1281, -0.9918, 0.0009368, 0.9996, -0.02955, 8.258e-05, -0.1081, -0.9941, -0.0007282, -0.0004771, -0.9918, -0.1281, -0.04842, 0.9966, 0.06653, -6.814e-05, 0.9966, 0.08223, 0.03834, 0.9979, 0.05289, 0.9493, -0.06076, 0.3084, 0.08015, 0.9966, -0.01967, 0.04831, 0.9966, -0.06661, 6.806e-05, 0.9966, -0.08223, -0.03834, 0.9979, -0.05289, -0.9493, -0.06076, -0.3084, -0.08015, 0.9966, 0.01967])] * 3)])

# ---- objects
ob_weightswitch = bpy.data.objects.new('WeightSwitch', me_mesh_001)

# ---- transforms, parenting, visibility, modifiers, constraints
ob_weightswitch.location = (0.0, -0.09127, 0.0)
ob_weightswitch.rotation_euler = (1.571, 0.0, 0.0)

# ---- collection membership
col_mesh_collection.objects.link(ob_weightswitch)

# ---- scene / render settings (as saved in the file)
scene.frame_start = 1; scene.frame_end = 250; scene.frame_set(1)
scene.render.engine = 'BLENDER_EEVEE_NEXT'
scene.cycles.sampling_pattern = 'TABULATED_SOBOL'
scene.view_settings.view_transform = 'Filmic'
bpy.context.view_layer.update()

# ---- added for rendering (the .blend has no active camera and no usable light): camera, sun
cam_auto = bpy.data.cameras.new('AutoCamera')
cam_auto.lens = 50.0
cam_auto.sensor_width = 36.0
cam_auto.clip_end = 1000.0
ob_auto_camera = bpy.data.objects.new('AutoCamera', cam_auto)
scene.collection.objects.link(ob_auto_camera)
ob_auto_camera.location = (4.02127, -4.91679, 4.56702)
ob_auto_camera.rotation_euler = (1.09748, -7.21219e-08, 0.694738)
scene.camera = ob_auto_camera
light_auto_sun = bpy.data.lights.new('AutoSun', 'SUN')
light_auto_sun.energy = 3.0
light_auto_sun.angle = 0.0523599
ob_auto_sun = bpy.data.objects.new('AutoSun', light_auto_sun)
scene.collection.objects.link(ob_auto_sun)
ob_auto_sun.rotation_euler = (0.872665, 0.174533, 0.523599)
bpy.context.view_layer.update()
